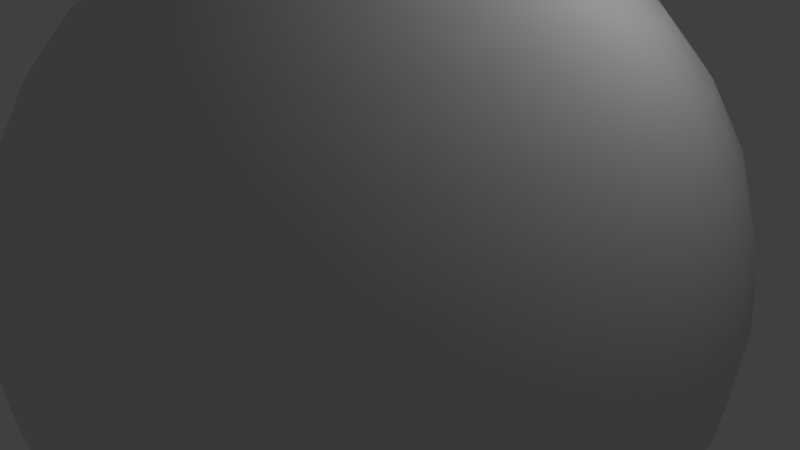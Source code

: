 # Source: sphere.blend  (saved by Blender 2.77.0; exported with 4.5.12 LTS)
import bpy
from mathutils import Matrix  # noqa: F401  (used for matrix-valued properties, if any)

bpy.ops.wm.read_factory_settings(use_empty=True)
scene = bpy.context.scene
scene.name = 'Scene'

# ---- collections
col_collection_1 = bpy.data.collections.new('Collection 1'); scene.collection.children.link(col_collection_1)

# ---- world
world_world = bpy.data.worlds.new('World'); scene.world = world_world
world_world.color = (0.05088, 0.05088, 0.05088)
world_world.use_sun_shadow = False
world_world.sun_shadow_jitter_overblur = 0.0
world_world.cycles.sampling_method = 'MANUAL'

# ---- cameras
cam_camera = bpy.data.cameras.new('Camera')
cam_camera.clip_end = 100.0
cam_camera.lens = 35.0
cam_camera.sensor_width = 32.0
cam_camera.sensor_height = 18.0
cam_camera.ortho_scale = 7.314
cam_camera.dof.focus_distance = 0.0
cam_camera.dof.aperture_fstop = 128.0

# ---- lights
light_lamp = bpy.data.lights.new('Lamp', 'POINT')
light_lamp.transmission_factor = 0.0
light_lamp.cutoff_distance = 30.0
light_lamp.energy = 100.0
light_lamp.shadow_buffer_clip_start = 1.001
light_lamp.shadow_soft_size = 0.1
light_lamp.shadow_maximum_resolution = 0.006
light_lamp.use_absolute_resolution = True

# ---- meshes
me_sphere = bpy.data.meshes.new('Sphere')
me_sphere.from_pydata([(-0.8927, -3.388e-07, 4.488), (-1.751, -3.388e-07, 4.227), (-2.542, -3.388e-07, 3.804), (-3.235, -3.388e-07, 3.235), (-3.804, -3.388e-07, 2.542), (-4.227, -3.388e-07, 1.751), (-4.488, -3.388e-07, 0.8927), (-4.576, -3.388e-07, 3.286e-07), (-4.488, -3.388e-07, -0.8927), (-4.227, -3.388e-07, -1.751), (-3.804, -3.388e-07, -2.542), (-3.235, -3.388e-07, -3.235), (-2.542, -3.388e-07, -3.804), (-1.751, -3.388e-07, -4.227), (-0.8927, -3.388e-07, -4.488), (-0.8755, 0.1741, 4.488), (-1.717, 0.3416, 4.227), (-2.493, 0.4959, 3.804), (-3.173, 0.6312, 3.235), (-3.731, 0.7422, 2.542), (-4.146, 0.8247, 1.751), (-4.401, 0.8755, 0.8927), (-4.488, 0.8927, 3.286e-07), (-4.401, 0.8755, -0.8927), (-4.146, 0.8247, -1.751), (-3.731, 0.7422, -2.542), (-3.173, 0.6312, -3.235), (-2.493, 0.4959, -3.804), (-1.717, 0.3416, -4.227), (-0.8755, 0.1741, -4.488), (-0.8247, 0.3416, 4.488), (-1.618, 0.6701, 4.227), (-2.349, 0.9728, 3.804), (-2.989, 1.238, 3.235), (-3.515, 1.456, 2.542), (-3.906, 1.618, 1.751), (-4.146, 1.717, 0.8927), (-4.227, 1.751, 3.286e-07), (-4.146, 1.717, -0.8927), (-3.906, 1.618, -1.751), (-3.515, 1.456, -2.542), (-2.989, 1.238, -3.235), (-2.349, 0.9728, -3.804), (-1.618, 0.6701, -4.227), (-0.8247, 0.3416, -4.488), (-0.7422, 0.4959, 4.488), (-1.456, 0.9728, 4.227), (-2.114, 1.412, 3.804), (-2.69, 1.798, 3.235), (-3.163, 2.114, 2.542), (-3.515, 2.349, 1.751), (-3.731, 2.493, 0.8927), (-3.804, 2.542, 3.286e-07), (-3.731, 2.493, -0.8927), (-3.515, 2.349, -1.751), (-3.163, 2.114, -2.542), (-2.69, 1.798, -3.235), (-2.114, 1.412, -3.804), (-1.456, 0.9728, -4.227), (-0.7422, 0.4959, -4.488), (-0.6312, 0.6312, 4.488), (-1.238, 1.238, 4.227), (-1.798, 1.798, 3.804), (-2.288, 2.288, 3.235), (-2.69, 2.69, 2.542), (-2.989, 2.989, 1.751), (-3.173, 3.173, 0.8927), (-3.235, 3.235, 3.286e-07), (-3.173, 3.173, -0.8927), (-2.989, 2.989, -1.751), (-2.69, 2.69, -2.542), (-2.288, 2.288, -3.235), (-1.798, 1.798, -3.804), (-1.238, 1.238, -4.227), (-0.6312, 0.6312, -4.488), (-0.4959, 0.7422, 4.488), (-0.9728, 1.456, 4.227), (-1.412, 2.114, 3.804), (-1.798, 2.69, 3.235), (-2.114, 3.163, 2.542), (-2.349, 3.515, 1.751), (-2.493, 3.731, 0.8927), (-2.542, 3.804, 3.286e-07), (-2.493, 3.731, -0.8927), (-2.349, 3.515, -1.751), (-2.114, 3.163, -2.542), (-1.798, 2.69, -3.235), (-1.412, 2.114, -3.804), (-0.9728, 1.456, -4.227), (-0.4959, 0.7422, -4.488), (-0.3416, 0.8247, 4.488), (-0.6701, 1.618, 4.227), (-0.9728, 2.349, 3.804), (-1.238, 2.989, 3.235), (-1.456, 3.515, 2.542), (-1.618, 3.906, 1.751), (-1.717, 4.146, 0.8927), (-1.751, 4.227, 3.286e-07), (-1.717, 4.146, -0.8927), (-1.618, 3.906, -1.751), (-1.456, 3.515, -2.542), (-1.238, 2.989, -3.235), (-0.9728, 2.349, -3.804), (-0.6701, 1.618, -4.227), (-0.3416, 0.8247, -4.488), (-0.1741, 0.8755, 4.488), (-0.3416, 1.717, 4.227), (-0.4959, 2.493, 3.804), (-0.6312, 3.173, 3.235), (-0.7422, 3.731, 2.542), (-0.8247, 4.146, 1.751), (-0.8755, 4.401, 0.8927), (-0.8927, 4.488, 3.286e-07), (-0.8755, 4.401, -0.8927), (-0.8247, 4.146, -1.751), (-0.7422, 3.731, -2.542), (-0.6312, 3.173, -3.235), (-0.4959, 2.493, -3.804), (-0.3416, 1.717, -4.227), (-0.1741, 0.8755, -4.488), (6.539e-07, 0.8927, 4.488), (6.199e-07, 1.751, 4.227), (5.858e-07, 2.542, 3.804), (6.199e-07, 3.235, 3.235), (6.88e-07, 3.804, 2.542), (4.153e-07, 4.227, 1.751), (9.608e-07, 4.488, 0.8927), (8.926e-07, 4.576, 3.286e-07), (9.608e-07, 4.488, -0.8927), (2.108e-07, 4.227, -1.751), (6.88e-07, 3.804, -2.542), (6.199e-07, 3.235, -3.235), (7.221e-07, 2.542, -3.804), (5.517e-07, 1.751, -4.227), (5.687e-07, 0.8927, -4.488), (0.1741, 0.8755, 4.488), (0.3416, 1.717, 4.227), (0.4959, 2.493, 3.804), (0.6312, 3.173, 3.235), (0.7422, 3.731, 2.542), (0.8247, 4.146, 1.751), (0.8755, 4.401, 0.8927), (0.8927, 4.488, 3.286e-07), (0.8755, 4.401, -0.8927), (0.8247, 4.146, -1.751), (0.7422, 3.731, -2.542), (0.6312, 3.173, -3.235), (0.4959, 2.493, -3.804), (0.3416, 1.717, -4.227), (0.1741, 0.8755, -4.488), (0.3416, 0.8247, 4.488), (0.6701, 1.618, 4.227), (0.9728, 2.349, 3.804), (1.238, 2.989, 3.235), (1.456, 3.515, 2.542), (1.618, 3.906, 1.751), (1.717, 4.146, 0.8927), (1.751, 4.227, 3.286e-07), (1.717, 4.146, -0.8927), (1.618, 3.906, -1.751), (1.456, 3.515, -2.542), (1.238, 2.989, -3.235), (0.9728, 2.349, -3.804), (0.6701, 1.618, -4.227), (0.3416, 0.8247, -4.488), (0.4959, 0.7422, 4.488), (0.9728, 1.456, 4.227), (1.412, 2.114, 3.804), (1.798, 2.69, 3.235), (2.114, 3.163, 2.542), (2.349, 3.515, 1.751), (2.493, 3.731, 0.8927), (2.542, 3.804, 3.286e-07), (2.493, 3.731, -0.8927), (2.349, 3.515, -1.751), (2.114, 3.163, -2.542), (1.798, 2.69, -3.235), (1.412, 2.114, -3.804), (0.9728, 1.456, -4.227), (0.4959, 0.7422, -4.488), (0.6312, 0.6312, 4.488), (1.238, 1.238, 4.227), (1.798, 1.798, 3.804), (2.288, 2.288, 3.235), (2.69, 2.69, 2.542), (2.989, 2.989, 1.751), (3.173, 3.173, 0.8927), (3.235, 3.235, 3.286e-07), (3.173, 3.173, -0.8927), (2.989, 2.989, -1.751), (2.69, 2.69, -2.542), (2.288, 2.288, -3.235), (1.798, 1.798, -3.804), (1.238, 1.238, -4.227), (0.6312, 0.6312, -4.488), (0.7422, 0.4959, 4.488), (1.456, 0.9728, 4.227), (2.114, 1.412, 3.804), (2.69, 1.798, 3.235), (3.163, 2.114, 2.542), (3.515, 2.349, 1.751), (3.731, 2.493, 0.8927), (3.804, 2.542, 3.286e-07), (3.731, 2.493, -0.8927), (3.515, 2.349, -1.751), (3.163, 2.114, -2.542), (2.69, 1.798, -3.235), (2.114, 1.412, -3.804), (1.456, 0.9728, -4.227), (0.7422, 0.4959, -4.488), (0.8247, 0.3416, 4.488), (1.618, 0.6701, 4.227), (2.349, 0.9728, 3.804), (2.989, 1.238, 3.235), (3.515, 1.456, 2.542), (3.906, 1.618, 1.751), (4.146, 1.717, 0.8927), (4.227, 1.751, 3.286e-07), (4.146, 1.717, -0.8927), (3.906, 1.618, -1.751), (3.515, 1.456, -2.542), (2.989, 1.238, -3.235), (2.349, 0.9728, -3.804), (1.618, 0.6701, -4.227), (0.8247, 0.3416, -4.488), (0.8755, 0.1741, 4.488), (1.717, 0.3416, 4.227), (2.493, 0.4959, 3.804), (3.173, 0.6312, 3.235), (3.731, 0.7422, 2.542), (4.146, 0.8247, 1.751), (4.401, 0.8755, 0.8927), (4.488, 0.8927, 3.286e-07), (4.401, 0.8755, -0.8927), (4.146, 0.8247, -1.751), (3.731, 0.7422, -2.542), (3.173, 0.6312, -3.235), (2.493, 0.4959, -3.804), (1.717, 0.3416, -4.227), (0.8755, 0.1741, -4.488), (0.8927, -3.718e-07, 4.488), (1.751, -1.503e-07, 4.227), (2.542, -2.184e-07, 3.804), (3.235, -4.571e-07, 3.235), (3.804, -7.298e-07, 2.542), (4.227, -4.798e-08, 1.751), (4.488, -7.298e-07, 0.8927), (4.576, -7.98e-07, 3.286e-07), (4.488, -7.298e-07, -0.8927), (4.227, -4.798e-08, -1.751), (3.804, -7.298e-07, -2.542), (3.235, -4.571e-07, -3.235), (2.542, -3.889e-07, -3.804), (1.751, -3.207e-07, -4.227), (0.8927, -3.207e-07, -4.488), (0.8755, -0.1741, 4.488), (1.717, -0.3416, 4.227), (2.493, -0.4959, 3.804), (3.173, -0.6312, 3.235), (3.731, -0.7422, 2.542), (4.146, -0.8247, 1.751), (4.401, -0.8755, 0.8927), (4.488, -0.8927, 3.286e-07), (4.401, -0.8755, -0.8927), (4.146, -0.8247, -1.751), (3.731, -0.7422, -2.542), (3.173, -0.6312, -3.235), (2.493, -0.4959, -3.804), (1.717, -0.3416, -4.227), (0.8755, -0.1741, -4.488), (0.8247, -0.3416, 4.488), (1.618, -0.6701, 4.227), (2.349, -0.9728, 3.804), (2.989, -1.238, 3.235), (3.515, -1.456, 2.542), (3.906, -1.618, 1.751), (4.146, -1.717, 0.8927), (4.227, -1.751, 3.286e-07), (4.146, -1.717, -0.8927), (3.906, -1.618, -1.751), (3.515, -1.456, -2.542), (2.989, -1.238, -3.235), (2.349, -0.9728, -3.804), (1.618, -0.6701, -4.227), (0.8247, -0.3416, -4.488), (0.7422, -0.4959, 4.488), (1.456, -0.9728, 4.227), (2.114, -1.412, 3.804), (2.69, -1.798, 3.235), (3.163, -2.114, 2.542), (3.515, -2.349, 1.751), (3.731, -2.493, 0.8927), (3.804, -2.542, 3.286e-07), (3.731, -2.493, -0.8927), (3.515, -2.349, -1.751), (3.163, -2.114, -2.542), (2.69, -1.798, -3.235), (2.114, -1.412, -3.804), (1.456, -0.9728, -4.227), (0.7422, -0.4959, -4.488), (0.6312, -0.6312, 4.488), (1.238, -1.238, 4.227), (1.798, -1.798, 3.804), (2.288, -2.288, 3.235), (2.69, -2.69, 2.542), (2.989, -2.989, 1.751), (3.173, -3.173, 0.8927), (3.235, -3.235, 3.286e-07), (3.173, -3.173, -0.8927), (2.989, -2.989, -1.751), (2.69, -2.69, -2.542), (2.288, -2.288, -3.235), (1.798, -1.798, -3.804), (1.238, -1.238, -4.227), (0.6312, -0.6312, -4.488), (0.4959, -0.7422, 4.488), (0.9728, -1.456, 4.227), (1.412, -2.114, 3.804), (1.798, -2.69, 3.235), (2.114, -3.163, 2.542), (2.349, -3.515, 1.751), (2.493, -3.731, 0.8927), (2.542, -3.804, 3.286e-07), (2.493, -3.731, -0.8927), (2.349, -3.515, -1.751), (2.114, -3.163, -2.542), (1.798, -2.69, -3.235), (1.412, -2.114, -3.804), (0.9728, -1.456, -4.227), (0.4959, -0.7422, -4.488), (6.503e-07, -3.388e-07, -4.576), (0.3416, -0.8247, 4.488), (0.6701, -1.618, 4.227), (0.9728, -2.349, 3.804), (1.238, -2.989, 3.235), (1.456, -3.515, 2.542), (1.618, -3.906, 1.751), (1.717, -4.146, 0.8927), (1.751, -4.227, 3.286e-07), (1.717, -4.146, -0.8927), (1.618, -3.906, -1.751), (1.456, -3.515, -2.542), (1.238, -2.989, -3.235), (0.9728, -2.349, -3.804), (0.6701, -1.618, -4.227), (0.3416, -0.8247, -4.488), (0.1741, -0.8755, 4.488), (0.3416, -1.717, 4.227), (0.4959, -2.493, 3.804), (0.6312, -3.173, 3.235), (0.7422, -3.731, 2.542), (0.8247, -4.146, 1.751), (0.8755, -4.401, 0.8927), (0.8927, -4.488, 3.286e-07), (0.8755, -4.401, -0.8927), (0.8247, -4.146, -1.751), (0.7422, -3.731, -2.542), (0.6312, -3.173, -3.235), (0.4959, -2.493, -3.804), (0.3416, -1.717, -4.227), (0.1741, -0.8755, -4.488), (5.858e-07, -0.8927, 4.488), (4.494e-07, -1.751, 4.227), (4.494e-07, -2.542, 3.804), (6.219e-09, -3.235, 3.235), (-1.983e-07, -3.804, 2.542), (6.199e-07, -4.227, 1.751), (-4.029e-07, -4.488, 0.8927), (-1.983e-07, -4.576, 3.286e-07), (-4.029e-07, -4.488, -0.8927), (6.199e-07, -4.227, -1.751), (-1.983e-07, -3.804, -2.542), (6.219e-09, -3.235, -3.235), (3.471e-07, -2.542, -3.804), (3.13e-07, -1.751, -4.227), (6.028e-07, -0.8927, -4.488), (-0.1741, -0.8755, 4.488), (-0.3416, -1.717, 4.227), (-0.4959, -2.493, 3.804), (-0.6312, -3.173, 3.235), (-0.7422, -3.731, 2.542), (-0.8247, -4.146, 1.751), (-0.8755, -4.401, 0.8927), (-0.8927, -4.488, 3.286e-07), (-0.8755, -4.401, -0.8927), (-0.8247, -4.146, -1.751), (-0.7422, -3.731, -2.542), (-0.6312, -3.173, -3.235), (-0.4959, -2.493, -3.804), (-0.3416, -1.717, -4.227), (-0.1741, -0.8755, -4.488), (-0.3416, -0.8247, 4.488), (-0.6701, -1.618, 4.227), (-0.9728, -2.349, 3.804), (-1.238, -2.989, 3.235), (-1.456, -3.515, 2.542), (-1.618, -3.906, 1.751), (-1.717, -4.146, 0.8927), (-1.751, -4.227, 3.286e-07), (-1.717, -4.146, -0.8927), (-1.618, -3.906, -1.751), (-1.456, -3.515, -2.542), (-1.238, -2.989, -3.235), (-0.9728, -2.349, -3.804), (-0.6701, -1.618, -4.227), (-0.3416, -0.8247, -4.488), (-0.4959, -0.7422, 4.488), (-0.9728, -1.456, 4.227), (-1.412, -2.114, 3.804), (-1.798, -2.69, 3.235), (-2.114, -3.163, 2.542), (-2.349, -3.515, 1.751), (-2.493, -3.731, 0.8927), (-2.542, -3.804, 3.286e-07), (-2.493, -3.731, -0.8927), (-2.349, -3.515, -1.751), (-2.114, -3.163, -2.542), (-1.798, -2.69, -3.235), (-1.412, -2.114, -3.804), (-0.9728, -1.456, -4.227), (-0.4959, -0.7422, -4.488), (-0.6312, -0.6312, 4.488), (-1.238, -1.238, 4.227), (-1.798, -1.798, 3.804), (-2.288, -2.288, 3.235), (-2.69, -2.69, 2.542), (-2.989, -2.989, 1.751), (-3.173, -3.173, 0.8927), (-3.235, -3.235, 3.286e-07), (-3.173, -3.173, -0.8927), (-2.989, -2.989, -1.751), (-2.69, -2.69, -2.542), (-2.288, -2.288, -3.235), (-1.798, -1.798, -3.804), (-1.238, -1.238, -4.227), (-0.6312, -0.6312, -4.488), (-0.7422, -0.4959, 4.488), (-1.456, -0.9728, 4.227), (-2.114, -1.412, 3.804), (-2.69, -1.798, 3.235), (-3.163, -2.114, 2.542), (-3.515, -2.349, 1.751), (-3.731, -2.493, 0.8927), (-3.804, -2.542, 3.286e-07), (-3.731, -2.493, -0.8927), (-3.515, -2.349, -1.751), (-3.163, -2.114, -2.542), (-2.69, -1.798, -3.235), (-2.114, -1.412, -3.804), (-1.456, -0.9728, -4.227), (-0.7422, -0.4959, -4.488), (-7.271e-07, -9.094e-07, 4.576), (-0.8247, -0.3416, 4.488), (-1.618, -0.6701, 4.227), (-2.349, -0.9728, 3.804), (-2.989, -1.238, 3.235), (-3.515, -1.456, 2.542), (-3.906, -1.618, 1.751), (-4.146, -1.717, 0.8927), (-4.227, -1.751, 3.286e-07), (-4.146, -1.717, -0.8927), (-3.906, -1.618, -1.751), (-3.515, -1.456, -2.542), (-2.989, -1.238, -3.235), (-2.349, -0.9728, -3.804), (-1.618, -0.6701, -4.227), (-0.8247, -0.3416, -4.488), (-0.8755, -0.1741, 4.488), (-1.717, -0.3416, 4.227), (-2.493, -0.4959, 3.804), (-3.173, -0.6312, 3.235), (-3.731, -0.7422, 2.542), (-4.146, -0.8247, 1.751), (-4.401, -0.8755, 0.8927), (-4.488, -0.8927, 3.286e-07), (-4.401, -0.8755, -0.8927), (-4.146, -0.8247, -1.751), (-3.731, -0.7422, -2.542), (-3.173, -0.6312, -3.235), (-2.493, -0.4959, -3.804), (-1.717, -0.3416, -4.227), (-0.8755, -0.1741, -4.488), (-1.322, -3.388e-07, 4.357), (-2.147, -3.388e-07, 4.016), (-2.889, -3.388e-07, 3.52), (-3.52, -3.388e-07, 2.889), (-4.016, -3.388e-07, 2.147), (-4.357, -3.388e-07, 1.322), (-4.532, -3.388e-07, 0.4463), (-4.532, -3.388e-07, -0.4463), (-4.357, -3.388e-07, -1.322), (-4.016, -3.388e-07, -2.147), (-3.52, -3.388e-07, -2.889), (-2.889, -3.388e-07, -3.52), (-2.147, -3.388e-07, -4.016), (-1.322, -3.388e-07, -4.357), (-1.296, 0.2579, 4.357), (-2.105, 0.4188, 4.016), (-2.833, 0.5636, 3.52), (-3.452, 0.6867, 2.889), (-3.939, 0.7835, 2.147), (-4.274, 0.8501, 1.322), (-4.445, 0.8841, 0.4463), (-4.445, 0.8841, -0.4463), (-4.274, 0.8501, -1.322), (-3.939, 0.7835, -2.147), (-3.452, 0.6867, -2.889), (-2.833, 0.5636, -3.52), (-2.105, 0.4188, -4.016), (-1.296, 0.2579, -4.357), (-1.734, 0.1708, 4.227), (-0.8841, 0.08707, 4.488), (-4.187, 0.4124, -1.751), (-4.445, 0.4378, -0.8927), (-2.518, 0.248, 3.804), (-3.768, 0.3711, -2.542), (-3.204, 0.3156, 3.235), (-3.204, 0.3156, -3.235), (-3.768, 0.3711, 2.542), (-2.518, 0.248, -3.804), (-4.187, 0.4124, 1.751), (-1.734, 0.1708, -4.227), (-4.445, 0.4378, 0.8927), (-0.8841, 0.08707, -4.488), (-4.532, 0.4463, 3.286e-07), (-1.221, 0.5058, 4.357), (-1.983, 0.8214, 4.016), (-2.669, 1.105, 3.52), (-3.252, 1.347, 2.889), (-3.71, 1.537, 2.147), (-4.026, 1.668, 1.322), (-4.187, 1.734, 0.4463), (-4.187, 1.734, -0.4463), (-4.026, 1.668, -1.322), (-3.71, 1.537, -2.147), (-3.252, 1.347, -2.889), (-2.669, 1.105, -3.52), (-1.983, 0.8214, -4.016), (-1.221, 0.5058, -4.357), (-0.8501, 0.2579, 4.488), (-0.8501, 0.2579, -4.488), (-4.274, 1.296, -0.8927), (-4.357, 1.322, 3.286e-07), (-1.668, 0.5058, 4.227), (-4.026, 1.221, -1.751), (-2.421, 0.7344, 3.804), (-3.623, 1.099, -2.542), (-3.081, 0.9347, 3.235), (-3.081, 0.9347, -3.235), (-3.623, 1.099, 2.542), (-2.421, 0.7344, -3.804), (-4.026, 1.221, 1.751), (-1.668, 0.5058, -4.227), (-4.274, 1.296, 0.8927), (-1.099, 0.7344, 4.357), (-1.785, 1.193, 4.016), (-2.402, 1.605, 3.52), (-2.927, 1.956, 2.889), (-3.339, 2.231, 2.147), (-3.623, 2.421, 1.322), (-3.768, 2.518, 0.4463), (-3.768, 2.518, -0.4463), (-3.623, 2.421, -1.322), (-3.339, 2.231, -2.147), (-2.927, 1.956, -2.889), (-2.402, 1.605, -3.52), (-1.785, 1.193, -4.016), (-1.099, 0.7344, -4.357), (-3.339, 1.785, 2.542), (-2.84, 1.518, 3.235), (-2.231, 1.193, -3.804), (-2.84, 1.518, -3.235), (-3.71, 1.983, 1.751), (-1.537, 0.8214, -4.227), (-3.939, 2.105, 0.8927), (-0.7835, 0.4188, -4.488), (-4.016, 2.147, 3.286e-07), (-0.7835, 0.4188, 4.488), (-3.939, 2.105, -0.8927), (-1.537, 0.8214, 4.227), (-3.71, 1.983, -1.751), (-2.231, 1.193, 3.804), (-3.339, 1.785, -2.542), (-0.9347, 0.9347, 4.357), (-1.518, 1.518, 4.016), (-2.043, 2.043, 3.52), (-2.489, 2.489, 2.889), (-2.84, 2.84, 2.147), (-3.081, 3.081, 1.322), (-3.204, 3.204, 0.4463), (-3.204, 3.204, -0.4463), (-3.081, 3.081, -1.322), (-2.84, 2.84, -2.147), (-2.489, 2.489, -2.889), (-2.043, 2.043, -3.52), (-1.518, 1.518, -4.016), (-0.9347, 0.9347, -4.357), (-3.452, 2.833, -0.8927), (-3.52, 2.889, 3.286e-07), (-1.347, 1.105, 4.227), (-0.6867, 0.5636, 4.488), (-3.252, 2.669, -1.751), (-1.956, 1.605, 3.804), (-2.927, 2.402, -2.542), (-2.489, 2.043, 3.235), (-2.489, 2.043, -3.235), (-2.927, 2.402, 2.542), (-1.956, 1.605, -3.804), (-3.252, 2.669, 1.751), (-1.347, 1.105, -4.227), (-3.452, 2.833, 0.8927), (-0.6867, 0.5636, -4.488), (-0.7344, 1.099, 4.357), (-1.193, 1.785, 4.016), (-1.605, 2.402, 3.52), (-1.956, 2.927, 2.889), (-2.231, 3.339, 2.147), (-2.421, 3.623, 1.322), (-2.518, 3.768, 0.4463), (-2.518, 3.768, -0.4463), (-2.421, 3.623, -1.322), (-2.231, 3.339, -2.147), (-1.956, 2.927, -2.889), (-1.605, 2.402, -3.52), (-1.193, 1.785, -4.016), (-0.7344, 1.099, -4.357), (-1.605, 1.956, -3.804), (-2.043, 2.489, -3.235), (-2.669, 3.252, 1.751), (-2.402, 2.927, 2.542), (-1.105, 1.347, -4.227), (-2.833, 3.452, 0.8927), (-0.5636, 0.6867, -4.488), (-2.889, 3.52, 3.286e-07), (-0.5636, 0.6867, 4.488), (-2.833, 3.452, -0.8927), (-1.105, 1.347, 4.227), (-2.669, 3.252, -1.751), (-1.605, 1.956, 3.804), (-2.402, 2.927, -2.542), (-2.043, 2.489, 3.235), (-0.5058, 1.221, 4.357), (-0.8214, 1.983, 4.016), (-1.105, 2.669, 3.52), (-1.347, 3.252, 2.889), (-1.537, 3.71, 2.147), (-1.668, 4.026, 1.322), (-1.734, 4.187, 0.4463), (-1.734, 4.187, -0.4463), (-1.668, 4.026, -1.322), (-1.537, 3.71, -2.147), (-1.347, 3.252, -2.889), (-1.105, 2.669, -3.52), (-0.8214, 1.983, -4.016), (-0.5058, 1.221, -4.357), (-0.8214, 1.537, 4.227), (-0.4188, 0.7835, 4.488), (-1.983, 3.71, -1.751), (-2.105, 3.939, -0.8927), (-1.193, 2.231, 3.804), (-1.785, 3.339, -2.542), (-1.518, 2.84, 3.235), (-1.518, 2.84, -3.235), (-1.785, 3.339, 2.542), (-1.193, 2.231, -3.804), (-1.983, 3.71, 1.751), (-0.8214, 1.537, -4.227), (-2.105, 3.939, 0.8927), (-0.4188, 0.7835, -4.488), (-2.147, 4.016, 3.286e-07), (-0.2579, 1.296, 4.357), (-0.4188, 2.105, 4.016), (-0.5636, 2.833, 3.52), (-0.6867, 3.452, 2.889), (-0.7835, 3.939, 2.147), (-0.8501, 4.274, 1.322), (-0.8841, 4.445, 0.4463), (-0.8841, 4.445, -0.4463), (-0.8501, 4.274, -1.322), (-0.7835, 3.939, -2.147), (-0.6867, 3.452, -2.889), (-0.5636, 2.833, -3.52), (-0.4188, 2.105, -4.016), (-0.2579, 1.296, -4.357), (-1.221, 4.026, 1.751), (-1.099, 3.623, 2.542), (-0.5058, 1.668, -4.227), (-0.7344, 2.421, -3.804), (-1.296, 4.274, 0.8927), (-0.2579, 0.8501, -4.488), (-1.322, 4.357, 3.286e-07), (-0.2579, 0.8501, 4.488), (-1.296, 4.274, -0.8927), (-0.5058, 1.668, 4.227), (-1.221, 4.026, -1.751), (-0.7344, 2.421, 3.804), (-1.099, 3.623, -2.542), (-0.9347, 3.081, 3.235), (-0.9347, 3.081, -3.235), (6.369e-07, 1.322, 4.357), (6.028e-07, 2.147, 4.016), (6.028e-07, 2.889, 3.52), (6.539e-07, 3.52, 2.889), (5.517e-07, 4.016, 2.147), (6.88e-07, 4.357, 1.322), (9.267e-07, 4.532, 0.4463), (9.267e-07, 4.532, -0.4463), (5.858e-07, 4.357, -1.322), (4.494e-07, 4.016, -2.147), (6.539e-07, 3.52, -2.889), (6.71e-07, 2.889, -3.52), (6.369e-07, 2.147, -4.016), (5.602e-07, 1.322, -4.357), (-0.4124, 4.187, -1.751), (-0.4378, 4.445, -0.8927), (-0.248, 2.518, 3.804), (-0.1708, 1.734, 4.227), (-0.3711, 3.768, -2.542), (-0.3156, 3.204, 3.235), (-0.3156, 3.204, -3.235), (-0.3711, 3.768, 2.542), (-0.248, 2.518, -3.804), (-0.4124, 4.187, 1.751), (-0.1708, 1.734, -4.227), (-0.4378, 4.445, 0.8927), (-0.08707, 0.8841, -4.488), (-0.4463, 4.532, 3.286e-07), (-0.08707, 0.8841, 4.488), (0.2579, 1.296, 4.357), (0.4188, 2.105, 4.016), (0.5636, 2.833, 3.52), (0.6867, 3.452, 2.889), (0.7835, 3.939, 2.147), (0.8501, 4.274, 1.322), (0.8841, 4.445, 0.4463), (0.8841, 4.445, -0.4463), (0.8501, 4.274, -1.322), (0.7835, 3.939, -2.147), (0.6867, 3.452, -2.889), (0.5636, 2.833, -3.52), (0.4188, 2.105, -4.016), (0.2579, 1.296, -4.357), (0.1708, 1.734, -4.227), (0.248, 2.518, -3.804), (0.4378, 4.445, 0.8927), (0.4124, 4.187, 1.751), (0.08707, 0.8841, -4.488), (0.4463, 4.532, 3.286e-07), (0.08708, 0.8841, 4.488), (0.4378, 4.445, -0.8927), (0.1708, 1.734, 4.227), (0.4124, 4.187, -1.751), (0.248, 2.518, 3.804), (0.3711, 3.768, -2.542), (0.3156, 3.204, 3.235), (0.3156, 3.204, -3.235), (0.3711, 3.768, 2.542), (0.5058, 1.221, 4.357), (0.8214, 1.983, 4.016), (1.105, 2.669, 3.52), (1.347, 3.252, 2.889), (1.537, 3.71, 2.147), (1.668, 4.026, 1.322), (1.734, 4.187, 0.4463), (1.734, 4.187, -0.4463), (1.668, 4.026, -1.322), (1.537, 3.71, -2.147), (1.347, 3.252, -2.889), (1.105, 2.669, -3.52), (0.8214, 1.983, -4.016), (0.5058, 1.221, -4.357), (1.099, 3.623, -2.542), (1.221, 4.026, -1.751), (0.9347, 3.081, 3.235), (0.7344, 2.421, 3.804), (0.9347, 3.081, -3.235), (1.099, 3.623, 2.542), (0.7344, 2.421, -3.804), (1.221, 4.026, 1.751), (0.5058, 1.668, -4.227), (1.296, 4.274, 0.8927), (0.2579, 0.8501, -4.488), (1.322, 4.357, 3.286e-07), (0.2579, 0.8501, 4.488), (1.296, 4.274, -0.8927), (0.5058, 1.668, 4.227), (0.7344, 1.099, 4.357), (1.193, 1.785, 4.016), (1.605, 2.402, 3.52), (1.956, 2.927, 2.889), (2.231, 3.339, 2.147), (2.421, 3.623, 1.322), (2.518, 3.768, 0.4463), (2.518, 3.768, -0.4463), (2.421, 3.623, -1.322), (2.231, 3.339, -2.147), (1.956, 2.927, -2.889), (1.605, 2.402, -3.52), (1.193, 1.785, -4.016), (0.7344, 1.099, -4.357), (0.4188, 0.7835, -4.488), (0.8214, 1.537, -4.227), (2.147, 4.016, 3.286e-07), (2.105, 3.939, 0.8927), (0.4188, 0.7835, 4.488), (2.105, 3.939, -0.8927), (0.8214, 1.537, 4.227), (1.983, 3.71, -1.751), (1.193, 2.231, 3.804), (1.785, 3.339, -2.542), (1.518, 2.84, 3.235), (1.518, 2.84, -3.235), (1.785, 3.339, 2.542), (1.193, 2.231, -3.804), (1.983, 3.71, 1.751), (0.9347, 0.9347, 4.357), (1.518, 1.518, 4.016), (2.043, 2.043, 3.52), (2.489, 2.489, 2.889), (2.84, 2.84, 2.147), (3.081, 3.081, 1.322), (3.204, 3.204, 0.4463), (3.204, 3.204, -0.4463), (3.081, 3.081, -1.322), (2.84, 2.84, -2.147), (2.489, 2.489, -2.889), (2.043, 2.043, -3.52), (1.518, 1.518, -4.016), (0.9347, 0.9347, -4.357), (2.043, 2.489, 3.235), (1.605, 1.956, 3.804), (2.043, 2.489, -3.235), (2.402, 2.927, -2.542), (2.402, 2.927, 2.542), (1.605, 1.956, -3.804), (2.669, 3.252, 1.751), (1.105, 1.347, -4.227), (2.833, 3.452, 0.8927), (0.5636, 0.6867, -4.488), (2.889, 3.52, 3.286e-07), (0.5636, 0.6867, 4.488), (2.833, 3.452, -0.8927), (1.105, 1.347, 4.227), (2.669, 3.252, -1.751), (1.099, 0.7344, 4.357), (1.785, 1.193, 4.016), (2.402, 1.605, 3.52), (2.927, 1.956, 2.889), (3.339, 2.231, 2.147), (3.623, 2.421, 1.322), (3.768, 2.518, 0.4463), (3.768, 2.518, -0.4463), (3.623, 2.421, -1.322), (3.339, 2.231, -2.147), (2.927, 1.956, -2.889), (2.402, 1.605, -3.52), (1.785, 1.193, -4.016), (1.099, 0.7344, -4.357), (3.52, 2.889, 3.286e-07), (3.452, 2.833, 0.8927), (0.6867, 0.5636, 4.488), (0.6867, 0.5636, -4.488), (3.452, 2.833, -0.8927), (1.347, 1.105, 4.227), (3.252, 2.669, -1.751), (1.956, 1.605, 3.804), (2.927, 2.402, -2.542), (2.489, 2.043, 3.235), (2.489, 2.043, -3.235), (2.927, 2.402, 2.542), (1.956, 1.605, -3.804), (3.252, 2.669, 1.751), (1.347, 1.105, -4.227), (1.221, 0.5058, 4.357), (1.983, 0.8214, 4.016), (2.669, 1.105, 3.52), (3.252, 1.347, 2.889), (3.71, 1.537, 2.147), (4.026, 1.668, 1.322), (4.187, 1.734, 0.4463), (4.187, 1.734, -0.4463), (4.026, 1.668, -1.322), (3.71, 1.537, -2.147), (3.252, 1.347, -2.889), (2.669, 1.105, -3.52), (1.983, 0.8214, -4.016), (1.221, 0.5058, -4.357), (2.84, 1.518, -3.235), (3.339, 1.785, -2.542), (3.339, 1.785, 2.542), (2.84, 1.518, 3.235), (2.231, 1.193, -3.804), (3.71, 1.983, 1.751), (1.537, 0.8214, -4.227), (3.939, 2.105, 0.8927), (0.7835, 0.4188, -4.488), (4.016, 2.147, 3.286e-07), (0.7835, 0.4188, 4.488), (3.939, 2.105, -0.8927), (1.537, 0.8214, 4.227), (3.71, 1.983, -1.751), (2.231, 1.193, 3.804), (1.296, 0.2579, 4.357), (2.105, 0.4188, 4.016), (2.833, 0.5636, 3.52), (3.452, 0.6867, 2.889), (3.939, 0.7835, 2.147), (4.274, 0.8501, 1.322), (4.445, 0.8841, 0.4463), (4.445, 0.8841, -0.4463), (4.274, 0.8501, -1.322), (3.939, 0.7835, -2.147), (3.452, 0.6867, -2.889), (2.833, 0.5636, -3.52), (2.105, 0.4188, -4.016), (1.296, 0.2579, -4.357), (0.8501, 0.2579, 4.488), (0.8501, 0.2579, -4.488), (4.274, 1.296, -0.8927), (4.357, 1.322, 3.286e-07), (1.668, 0.5058, 4.227), (4.026, 1.221, -1.751), (2.421, 0.7344, 3.804), (3.623, 1.099, -2.542), (3.081, 0.9347, 3.235), (3.081, 0.9347, -3.235), (3.623, 1.099, 2.542), (2.421, 0.7344, -3.804), (4.026, 1.221, 1.751), (1.668, 0.5058, -4.227), (4.274, 1.296, 0.8927), (1.322, -2.61e-07, 4.357), (2.147, -1.843e-07, 4.016), (2.889, -3.378e-07, 3.52), (3.52, -5.934e-07, 2.889), (4.016, -3.889e-07, 2.147), (4.357, -3.889e-07, 1.322), (4.532, -7.639e-07, 0.4463), (4.532, -7.639e-07, -0.4463), (4.357, -3.889e-07, -1.322), (4.016, -3.889e-07, -2.147), (3.52, -5.934e-07, -2.889), (2.889, -4.23e-07, -3.52), (2.147, -3.548e-07, -4.016), (1.322, -3.207e-07, -4.357), (3.768, 0.3711, 2.542), (3.204, 0.3156, 3.235), (2.518, 0.248, -3.804), (3.204, 0.3156, -3.235), (4.187, 0.4124, 1.751), (1.734, 0.1708, -4.227), (4.445, 0.4378, 0.8927), (0.8841, 0.08707, -4.488), (4.532, 0.4463, 3.286e-07), (0.8841, 0.08707, 4.488), (4.445, 0.4378, -0.8927), (1.734, 0.1708, 4.227), (4.187, 0.4124, -1.751), (2.518, 0.248, 3.804), (3.768, 0.3711, -2.542), (1.296, -0.2579, 4.357), (2.105, -0.4188, 4.016), (2.833, -0.5636, 3.52), (3.452, -0.6867, 2.889), (3.939, -0.7835, 2.147), (4.274, -0.8501, 1.322), (4.445, -0.8841, 0.4463), (4.445, -0.8841, -0.4463), (4.274, -0.8501, -1.322), (3.939, -0.7835, -2.147), (3.452, -0.6867, -2.889), (2.833, -0.5636, -3.52), (2.105, -0.4188, -4.016), (1.296, -0.2579, -4.357), (4.445, -0.4378, -0.8927), (4.532, -0.4463, 3.286e-07), (1.734, -0.1708, 4.227), (0.8841, -0.08707, 4.488), (4.187, -0.4124, -1.751), (2.518, -0.248, 3.804), (3.768, -0.3711, -2.542), (3.204, -0.3156, 3.235), (3.204, -0.3156, -3.235), (3.768, -0.3711, 2.542), (2.518, -0.248, -3.804), (4.187, -0.4124, 1.751), (1.734, -0.1708, -4.227), (4.445, -0.4378, 0.8927), (0.8841, -0.08707, -4.488), (1.221, -0.5058, 4.357), (1.983, -0.8214, 4.016), (2.669, -1.105, 3.52), (3.252, -1.347, 2.889), (3.71, -1.537, 2.147), (4.026, -1.668, 1.322), (4.187, -1.734, 0.4463), (4.187, -1.734, -0.4463), (4.026, -1.668, -1.322), (3.71, -1.537, -2.147), (3.252, -1.347, -2.889), (2.669, -1.105, -3.52), (1.983, -0.8214, -4.016), (1.221, -0.5058, -4.357), (2.421, -0.7344, -3.804), (3.081, -0.9347, -3.235), (4.026, -1.221, 1.751), (3.623, -1.099, 2.542), (1.668, -0.5058, -4.227), (4.274, -1.296, 0.8927), (0.8501, -0.2579, -4.488), (4.357, -1.322, 3.286e-07), (0.8501, -0.2579, 4.488), (4.274, -1.296, -0.8927), (1.668, -0.5058, 4.227), (4.026, -1.221, -1.751), (2.421, -0.7344, 3.804), (3.623, -1.099, -2.542), (3.081, -0.9347, 3.235), (1.099, -0.7344, 4.357), (1.785, -1.193, 4.016), (2.402, -1.605, 3.52), (2.927, -1.956, 2.889), (3.339, -2.231, 2.147), (3.623, -2.421, 1.322), (3.768, -2.518, 0.4463), (3.768, -2.518, -0.4463), (3.623, -2.421, -1.322), (3.339, -2.231, -2.147), (2.927, -1.956, -2.889), (2.402, -1.605, -3.52), (1.785, -1.193, -4.016), (1.099, -0.7344, -4.357), (3.71, -1.983, -1.751), (3.939, -2.105, -0.8927), (2.231, -1.193, 3.804), (1.537, -0.8214, 4.227), (3.339, -1.785, -2.542), (2.84, -1.518, 3.235), (2.84, -1.518, -3.235), (3.339, -1.785, 2.542), (2.231, -1.193, -3.804), (3.71, -1.983, 1.751), (1.537, -0.8214, -4.227), (3.939, -2.105, 0.8927), (0.7835, -0.4188, -4.488), (4.016, -2.147, 3.286e-07), (0.7835, -0.4188, 4.488), (0.9347, -0.9347, 4.357), (1.518, -1.518, 4.016), (2.043, -2.043, 3.52), (2.489, -2.489, 2.889), (2.84, -2.84, 2.147), (3.081, -3.081, 1.322), (3.204, -3.204, 0.4463), (3.204, -3.204, -0.4463), (3.081, -3.081, -1.322), (2.84, -2.84, -2.147), (2.489, -2.489, -2.889), (2.043, -2.043, -3.52), (1.518, -1.518, -4.016), (0.9347, -0.9347, -4.357), (1.347, -1.105, -4.227), (1.956, -1.605, -3.804), (3.452, -2.833, 0.8927), (3.252, -2.669, 1.751), (0.6867, -0.5636, -4.488), (3.52, -2.889, 3.286e-07), (0.6867, -0.5636, 4.488), (3.452, -2.833, -0.8927), (1.347, -1.105, 4.227), (3.252, -2.669, -1.751), (1.956, -1.605, 3.804), (2.927, -2.402, -2.542), (2.489, -2.043, 3.235), (2.489, -2.043, -3.235), (2.927, -2.402, 2.542), (0.7344, -1.099, 4.357), (1.193, -1.785, 4.016), (1.605, -2.402, 3.52), (1.956, -2.927, 2.889), (2.231, -3.339, 2.147), (2.421, -3.623, 1.322), (2.518, -3.768, 0.4463), (2.518, -3.768, -0.4463), (2.421, -3.623, -1.322), (2.231, -3.339, -2.147), (1.956, -2.927, -2.889), (1.605, -2.402, -3.52), (1.193, -1.785, -4.016), (0.7344, -1.099, -4.357), (0.248, -0.3711, -4.532), (1.605, -1.956, 3.804), (1.105, -1.347, 4.227), (2.402, -2.927, -2.542), (2.669, -3.252, -1.751), (2.043, -2.489, 3.235), (2.043, -2.489, -3.235), (2.402, -2.927, 2.542), (1.605, -1.956, -3.804), (2.669, -3.252, 1.751), (1.105, -1.347, -4.227), (2.833, -3.452, 0.8927), (0.5636, -0.6867, -4.488), (2.889, -3.52, 3.286e-07), (0.5636, -0.6867, 4.488), (2.833, -3.452, -0.8927), (0.5058, -1.221, 4.357), (0.8214, -1.983, 4.016), (1.105, -2.669, 3.52), (1.347, -3.252, 2.889), (1.537, -3.71, 2.147), (1.668, -4.026, 1.322), (1.734, -4.187, 0.4463), (1.734, -4.187, -0.4463), (1.668, -4.026, -1.322), (1.537, -3.71, -2.147), (1.347, -3.252, -2.889), (1.105, -2.669, -3.52), (0.8214, -1.983, -4.016), (0.5058, -1.221, -4.357), (2.105, -3.939, 0.8927), (1.983, -3.71, 1.751), (0.4188, -0.7835, -4.488), (0.8214, -1.537, -4.227), (2.147, -4.016, 3.286e-07), (0.4188, -0.7835, 4.488), (2.105, -3.939, -0.8927), (0.8214, -1.537, 4.227), (1.983, -3.71, -1.751), (1.193, -2.231, 3.804), (1.785, -3.339, -2.542), (1.518, -2.84, 3.235), (1.518, -2.84, -3.235), (1.785, -3.339, 2.542), (1.193, -2.231, -3.804), (0.2579, -1.296, 4.357), (0.4188, -2.105, 4.016), (0.5636, -2.833, 3.52), (0.6867, -3.452, 2.889), (0.7835, -3.939, 2.147), (0.8501, -4.274, 1.322), (0.8841, -4.445, 0.4463), (0.8841, -4.445, -0.4463), (0.8501, -4.274, -1.322), (0.7835, -3.939, -2.147), (0.6867, -3.452, -2.889), (0.5636, -2.833, -3.52), (0.4188, -2.105, -4.016), (0.2579, -1.296, -4.357), (1.099, -3.623, -2.542), (1.221, -4.026, -1.751), (0.9347, -3.081, 3.235), (0.7344, -2.421, 3.804), (0.9347, -3.081, -3.235), (1.099, -3.623, 2.542), (0.7344, -2.421, -3.804), (1.221, -4.026, 1.751), (0.5058, -1.668, -4.227), (1.296, -4.274, 0.8927), (0.2579, -0.8501, -4.488), (1.322, -4.357, 3.286e-07), (0.2579, -0.8501, 4.488), (1.296, -4.274, -0.8927), (0.5058, -1.668, 4.227), (5.176e-07, -1.322, 4.357), (4.494e-07, -2.147, 4.016), (2.278e-07, -2.889, 3.52), (-9.605e-08, -3.52, 2.889), (2.108e-07, -4.016, 2.147), (1.085e-07, -4.357, 1.322), (-3.006e-07, -4.532, 0.4463), (-3.006e-07, -4.532, -0.4463), (1.085e-07, -4.357, -1.322), (2.108e-07, -4.016, -2.147), (-9.605e-08, -3.52, -2.889), (1.767e-07, -2.889, -3.52), (3.301e-07, -2.147, -4.016), (4.579e-07, -1.322, -4.357), (0.08707, -0.8841, -4.488), (0.1708, -1.734, -4.227), (0.4463, -4.532, 3.286e-07), (0.4378, -4.445, 0.8927), (0.08707, -0.8841, 4.488), (0.4378, -4.445, -0.8927), (0.1708, -1.734, 4.227), (0.4124, -4.187, -1.751), (0.248, -2.518, 3.804), (0.3711, -3.768, -2.542), (0.3156, -3.204, 3.235), (0.3156, -3.204, -3.235), (0.3711, -3.768, 2.542), (0.248, -2.518, -3.804), (0.4124, -4.187, 1.751), (-0.2579, -1.296, 4.357), (-0.4188, -2.105, 4.016), (-0.5636, -2.833, 3.52), (-0.6867, -3.452, 2.889), (-0.7835, -3.939, 2.147), (-0.8501, -4.274, 1.322), (-0.8841, -4.445, 0.4463), (-0.8841, -4.445, -0.4463), (-0.8501, -4.274, -1.322), (-0.7835, -3.939, -2.147), (-0.6867, -3.452, -2.889), (-0.5636, -2.833, -3.52), (-0.4188, -2.105, -4.016), (-0.2579, -1.296, -4.357), (-0.3156, -3.204, 3.235), (-0.248, -2.518, 3.804), (-0.3156, -3.204, -3.235), (-0.3711, -3.768, -2.542), (-0.3711, -3.768, 2.542), (-0.248, -2.518, -3.804), (-0.4124, -4.187, 1.751), (-0.1708, -1.734, -4.227), (-0.4378, -4.445, 0.8927), (-0.08707, -0.8841, -4.488), (-0.4463, -4.532, 3.286e-07), (-0.08707, -0.8841, 4.488), (-0.4378, -4.445, -0.8927), (-0.1708, -1.734, 4.227), (-0.4124, -4.187, -1.751), (-0.5058, -1.221, 4.357), (-0.8214, -1.983, 4.016), (-1.105, -2.669, 3.52), (-1.347, -3.252, 2.889), (-1.537, -3.71, 2.147), (-1.668, -4.026, 1.322), (-1.734, -4.187, 0.4463), (-1.734, -4.187, -0.4463), (-1.668, -4.026, -1.322), (-1.537, -3.71, -2.147), (-1.347, -3.252, -2.889), (-1.105, -2.669, -3.52), (-0.8214, -1.983, -4.016), (-0.5058, -1.221, -4.357), (-1.322, -4.357, 3.286e-07), (-1.296, -4.274, 0.8927), (-0.2579, -0.8501, 4.488), (-0.2579, -0.8501, -4.488), (-1.296, -4.274, -0.8927), (-0.5058, -1.668, 4.227), (-1.221, -4.026, -1.751), (-0.7344, -2.421, 3.804), (-1.099, -3.623, -2.542), (-0.9347, -3.081, 3.235), (-0.9347, -3.081, -3.235), (-1.099, -3.623, 2.542), (-0.7344, -2.421, -3.804), (-1.221, -4.026, 1.751), (-0.5058, -1.668, -4.227), (-0.7344, -1.099, 4.357), (-1.193, -1.785, 4.016), (-1.605, -2.402, 3.52), (-1.956, -2.927, 2.889), (-2.231, -3.339, 2.147), (-2.421, -3.623, 1.322), (-2.518, -3.768, 0.4463), (-2.518, -3.768, -0.4463), (-2.421, -3.623, -1.322), (-2.231, -3.339, -2.147), (-1.956, -2.927, -2.889), (-1.605, -2.402, -3.52), (-1.193, -1.785, -4.016), (-0.7344, -1.099, -4.357), (-1.518, -2.84, -3.235), (-1.785, -3.339, -2.542), (-1.785, -3.339, 2.542), (-1.518, -2.84, 3.235), (-1.193, -2.231, -3.804), (-1.983, -3.71, 1.751), (-0.8214, -1.537, -4.227), (-2.105, -3.939, 0.8927), (-0.4188, -0.7835, -4.488), (-2.147, -4.016, 3.286e-07), (-0.4188, -0.7835, 4.488), (-2.105, -3.939, -0.8927), (-0.8214, -1.537, 4.227), (-1.983, -3.71, -1.751), (-1.193, -2.231, 3.804), (-0.9347, -0.9347, 4.357), (-1.518, -1.518, 4.016), (-2.043, -2.043, 3.52), (-2.489, -2.489, 2.889), (-2.84, -2.84, 2.147), (-3.081, -3.081, 1.322), (-3.204, -3.204, 0.4463), (-3.204, -3.204, -0.4463), (-3.081, -3.081, -1.322), (-2.84, -2.84, -2.147), (-2.489, -2.489, -2.889), (-2.043, -2.043, -3.52), (-1.518, -1.518, -4.016), (-0.9347, -0.9347, -4.357), (-0.5636, -0.6867, -4.488), (-2.833, -3.452, -0.8927), (-2.889, -3.52, 3.286e-07), (-1.105, -1.347, 4.227), (-0.5636, -0.6867, 4.488), (-2.669, -3.252, -1.751), (-1.605, -1.956, 3.804), (-2.402, -2.927, -2.542), (-2.043, -2.489, 3.235), (-2.043, -2.489, -3.235), (-2.402, -2.927, 2.542), (-1.605, -1.956, -3.804), (-2.669, -3.252, 1.751), (-1.105, -1.347, -4.227), (-2.833, -3.452, 0.8927), (-1.099, -0.7344, 4.357), (-1.785, -1.193, 4.016), (-2.402, -1.605, 3.52), (-2.927, -1.956, 2.889), (-3.339, -2.231, 2.147), (-3.623, -2.421, 1.322), (-3.768, -2.518, 0.4463), (-3.768, -2.518, -0.4463), (-3.623, -2.421, -1.322), (-3.339, -2.231, -2.147), (-2.927, -1.956, -2.889), (-2.402, -1.605, -3.52), (-1.785, -1.193, -4.016), (-1.099, -0.7344, -4.357), (-1.956, -1.605, -3.804), (-2.489, -2.043, -3.235), (-3.252, -2.669, 1.751), (-2.927, -2.402, 2.542), (-1.347, -1.105, -4.227), (-3.452, -2.833, 0.8927), (-0.6867, -0.5636, -4.488), (-3.52, -2.889, 3.286e-07), (-0.6867, -0.5636, 4.488), (-3.452, -2.833, -0.8927), (-1.347, -1.105, 4.227), (-3.252, -2.669, -1.751), (-1.956, -1.605, 3.804), (-2.927, -2.402, -2.542), (-2.489, -2.043, 3.235), (-0.4124, -0.1708, 4.532), (-1.221, -0.5058, 4.357), (-1.983, -0.8214, 4.016), (-2.669, -1.105, 3.52), (-3.252, -1.347, 2.889), (-3.71, -1.537, 2.147), (-4.026, -1.668, 1.322), (-4.187, -1.734, 0.4463), (-4.187, -1.734, -0.4463), (-4.026, -1.668, -1.322), (-3.71, -1.537, -2.147), (-3.252, -1.347, -2.889), (-2.669, -1.105, -3.52), (-1.983, -0.8214, -4.016), (-1.221, -0.5058, -4.357), (-1.537, -0.8214, 4.227), (-0.7835, -0.4188, 4.488), (-3.71, -1.983, -1.751), (-3.939, -2.105, -0.8927), (-2.231, -1.193, 3.804), (-3.339, -1.785, -2.542), (-2.84, -1.518, 3.235), (-2.84, -1.518, -3.235), (-3.339, -1.785, 2.542), (-2.231, -1.193, -3.804), (-3.71, -1.983, 1.751), (-1.537, -0.8214, -4.227), (-3.939, -2.105, 0.8927), (-0.7835, -0.4188, -4.488), (-4.016, -2.147, 3.286e-07), (-1.296, -0.2579, 4.357), (-2.105, -0.4188, 4.016), (-2.833, -0.5636, 3.52), (-3.452, -0.6867, 2.889), (-3.939, -0.7835, 2.147), (-4.274, -0.8501, 1.322), (-4.445, -0.8841, 0.4463), (-4.445, -0.8841, -0.4463), (-4.274, -0.8501, -1.322), (-3.939, -0.7835, -2.147), (-3.452, -0.6867, -2.889), (-2.833, -0.5636, -3.52), (-2.105, -0.4188, -4.016), (-1.296, -0.2579, -4.357), (-4.026, -1.221, 1.751), (-3.623, -1.099, 2.542), (-1.668, -0.5058, -4.227), (-2.421, -0.7344, -3.804), (-4.274, -1.296, 0.8927), (-0.8501, -0.2579, -4.488), (-4.357, -1.322, 3.286e-07), (-0.8501, -0.2579, 4.488), (-4.274, -1.296, -0.8927), (-1.668, -0.5058, 4.227), (-4.026, -1.221, -1.751), (-2.421, -0.7344, 3.804), (-3.623, -1.099, -2.542), (-3.081, -0.9347, 3.235), (-3.081, -0.9347, -3.235), (-0.4463, -6.241e-07, 4.532), (-0.4463, -3.388e-07, -4.532), (-0.4378, 0.08707, 4.532), (-0.4378, 0.08707, -4.532), (-0.4124, 0.1708, 4.532), (-0.4124, 0.1708, -4.532), (-0.3711, 0.248, 4.532), (-0.3711, 0.248, -4.532), (-0.3156, 0.3156, 4.532), (-0.3156, 0.3156, -4.532), (-0.248, 0.3711, 4.532), (-0.248, 0.3711, -4.532), (-0.1708, 0.4124, 4.532), (-0.1708, 0.4124, -4.532), (-0.08707, 0.4378, 4.532), (-0.08707, 0.4378, -4.532), (-3.659e-08, 0.4463, 4.532), (6.095e-07, 0.4463, -4.532), (0.08707, 0.4378, 4.532), (0.08707, 0.4378, -4.532), (0.1708, 0.4124, 4.532), (0.1708, 0.4124, -4.532), (0.248, 0.3711, 4.532), (0.248, 0.3711, -4.532), (0.3156, 0.3156, 4.532), (0.3156, 0.3156, -4.532), (0.3711, 0.248, 4.532), (0.3711, 0.248, -4.532), (0.4124, 0.1708, 4.532), (0.4124, 0.1708, -4.532), (0.4378, 0.08707, 4.532), (0.4378, 0.08707, -4.532), (0.4463, -6.406e-07, 4.532), (0.4463, -3.298e-07, -4.532), (0.4378, -0.08708, 4.532), (0.4378, -0.08707, -4.532), (0.4124, -0.1708, 4.532), (0.4124, -0.1708, -4.532), (0.3711, -0.248, 4.532), (0.3711, -0.248, -4.532), (0.3156, -0.3156, 4.532), (0.3156, -0.3156, -4.532), (0.248, -0.3711, 4.532), (0.1708, -0.4124, 4.532), (0.1708, -0.4124, -4.532), (0.08707, -0.4378, 4.532), (0.08707, -0.4378, -4.532), (-7.068e-08, -0.4463, 4.532), (6.266e-07, -0.4463, -4.532), (-0.08707, -0.4378, 4.532), (-0.08707, -0.4378, -4.532), (-0.1708, -0.4124, 4.532), (-0.1708, -0.4124, -4.532), (-0.248, -0.3711, 4.532), (-0.248, -0.3711, -4.532), (-0.3156, -0.3156, 4.532), (-0.3156, -0.3156, -4.532), (-0.3711, -0.248, 4.532), (-0.3711, -0.248, -4.532), (-0.4124, -0.1708, -4.532), (-0.4378, -0.08707, 4.532), (-0.4378, -0.08707, -4.532), (-4.187, -0.4124, -1.751), (-4.445, -0.4378, -0.8927), (-2.518, -0.248, 3.804), (-1.734, -0.1708, 4.227), (-3.768, -0.3711, -2.542), (-3.204, -0.3156, 3.235), (-3.204, -0.3156, -3.235), (-3.768, -0.3711, 2.542), (-2.518, -0.248, -3.804), (-4.187, -0.4124, 1.751), (-1.734, -0.1708, -4.227), (-4.445, -0.4378, 0.8927), (-0.8841, -0.08707, -4.488), (-4.532, -0.4463, 3.286e-07), (-0.8841, -0.08707, 4.488), (-1.309, -0.1289, 4.357), (-4.488, -0.442, -0.4463), (-4.488, -0.442, 0.4463), (-1.309, -0.1289, -4.357), (-4.316, -0.4251, 1.322), (-2.126, -0.2094, -4.016), (-3.977, -0.3917, 2.147), (-2.861, -0.2818, -3.52), (-3.486, -0.3434, 2.889), (-3.486, -0.3434, -2.889), (-2.861, -0.2818, 3.52), (-3.977, -0.3917, -2.147), (-2.126, -0.2094, 4.016), (-4.316, -0.4251, -1.322), (-2.751, -0.8345, -3.52), (-3.352, -1.017, 2.889), (-3.352, -1.017, -2.889), (-2.751, -0.8345, 3.52), (-3.824, -1.16, -2.147), (-2.044, -0.6201, 4.016), (-4.15, -1.259, -1.322), (-1.259, -0.3819, 4.357), (-4.316, -1.309, -0.4463), (-4.316, -1.309, 0.4463), (-1.259, -0.3819, -4.357), (-4.15, -1.259, 1.322), (-2.044, -0.6201, -4.016), (-3.824, -1.16, 2.147), (-3.977, -2.126, -0.4463), (-3.977, -2.126, 0.4463), (-1.16, -0.6201, -4.357), (-3.824, -2.044, 1.322), (-1.884, -1.007, -4.016), (-3.525, -1.884, 2.147), (-2.535, -1.355, -3.52), (-3.089, -1.651, 2.889), (-3.089, -1.651, -2.889), (-2.535, -1.355, 3.52), (-3.525, -1.884, -2.147), (-1.884, -1.007, 4.016), (-3.824, -2.044, -1.322), (-1.16, -0.6201, 4.357), (-2.708, -2.222, 2.889), (-2.708, -2.222, -2.889), (-2.222, -1.824, 3.52), (-3.089, -2.535, -2.147), (-1.651, -1.355, 4.016), (-3.352, -2.751, -1.322), (-1.017, -0.8345, 4.357), (-3.486, -2.861, -0.4463), (-3.486, -2.861, 0.4463), (-1.017, -0.8345, -4.357), (-3.352, -2.751, 1.322), (-1.651, -1.355, -4.016), (-3.089, -2.535, 2.147), (-2.222, -1.824, -3.52), (-2.861, -3.486, 0.4463), (-0.8345, -1.017, -4.357), (-2.751, -3.352, 1.322), (-1.355, -1.651, -4.016), (-2.535, -3.089, 2.147), (-1.824, -2.222, -3.52), (-2.222, -2.708, 2.889), (-2.222, -2.708, -2.889), (-1.824, -2.222, 3.52), (-2.535, -3.089, -2.147), (-1.355, -1.651, 4.016), (-2.751, -3.352, -1.322), (-0.8345, -1.017, 4.357), (-2.861, -3.486, -0.4463), (-1.355, -2.535, 3.52), (-1.884, -3.525, -2.147), (-1.007, -1.884, 4.016), (-2.044, -3.824, -1.322), (-0.6201, -1.16, 4.357), (-2.126, -3.977, -0.4463), (-2.126, -3.977, 0.4463), (-0.6201, -1.16, -4.357), (-2.044, -3.824, 1.322), (-1.007, -1.884, -4.016), (-1.884, -3.525, 2.147), (-1.355, -2.535, -3.52), (-1.651, -3.089, 2.889), (-1.651, -3.089, -2.889), (-0.3819, -1.259, -4.357), (-1.259, -4.15, 1.322), (-0.6201, -2.044, -4.016), (-1.16, -3.824, 2.147), (-0.8345, -2.751, -3.52), (-1.017, -3.352, 2.889), (-1.017, -3.352, -2.889), (-0.8345, -2.751, 3.52), (-1.16, -3.824, -2.147), (-0.6201, -2.044, 4.016), (-1.259, -4.15, -1.322), (-0.3819, -1.259, 4.357), (-1.309, -4.316, -0.4463), (-1.309, -4.316, 0.4463), (-0.3917, -3.977, -2.147), (-0.2094, -2.126, 4.016), (-0.4251, -4.316, -1.322), (-0.1289, -1.309, 4.357), (-0.442, -4.488, -0.4463), (-0.442, -4.488, 0.4463), (-0.1289, -1.309, -4.357), (-0.4251, -4.316, 1.322), (-0.2094, -2.126, -4.016), (-0.3917, -3.977, 2.147), (-0.2818, -2.861, -3.52), (-0.3434, -3.486, 2.889), (-0.3434, -3.486, -2.889), (-0.2818, -2.861, 3.52), (0.4251, -4.316, 1.322), (0.2094, -2.126, -4.016), (0.3917, -3.977, 2.147), (0.2818, -2.861, -3.52), (0.3434, -3.486, 2.889), (0.3434, -3.486, -2.889), (0.2818, -2.861, 3.52), (0.3917, -3.977, -2.147), (0.2094, -2.126, 4.016), (0.4251, -4.316, -1.322), (0.1289, -1.309, 4.357), (0.442, -4.488, -0.4463), (0.442, -4.488, 0.4463), (0.1289, -1.309, -4.357), (0.6201, -2.044, 4.016), (1.259, -4.15, -1.322), (0.3819, -1.259, 4.357), (1.309, -4.316, -0.4463), (1.309, -4.316, 0.4463), (0.3819, -1.259, -4.357), (1.259, -4.15, 1.322), (0.6201, -2.044, -4.016), (1.16, -3.824, 2.147), (0.8345, -2.751, -3.52), (1.017, -3.352, 2.889), (1.017, -3.352, -2.889), (0.8345, -2.751, 3.52), (1.16, -3.824, -2.147), (1.007, -1.884, -4.016), (1.884, -3.525, 2.147), (1.355, -2.535, -3.52), (1.651, -3.089, 2.889), (1.651, -3.089, -2.889), (1.355, -2.535, 3.52), (1.884, -3.525, -2.147), (1.007, -1.884, 4.016), (2.044, -3.824, -1.322), (0.6201, -1.16, 4.357), (2.126, -3.977, -0.4463), (2.126, -3.977, 0.4463), (0.6201, -1.16, -4.357), (2.044, -3.824, 1.322), (2.751, -3.352, -1.322), (0.8345, -1.017, 4.357), (2.861, -3.486, -0.4463), (2.861, -3.486, 0.4463), (0.8345, -1.017, -4.357), (2.751, -3.352, 1.322), (1.355, -1.651, -4.016), (2.535, -3.089, 2.147), (1.824, -2.222, -3.52), (2.222, -2.708, 2.889), (2.222, -2.708, -2.889), (1.824, -2.222, 3.52), (2.535, -3.089, -2.147), (1.355, -1.651, 4.016), (3.089, -2.535, 2.147), (2.222, -1.824, -3.52), (2.708, -2.222, 2.889), (2.708, -2.222, -2.889), (2.222, -1.824, 3.52), (3.089, -2.535, -2.147), (1.651, -1.355, 4.016), (3.352, -2.751, -1.322), (1.017, -0.8345, 4.357), (3.486, -2.861, -0.4463), (3.486, -2.861, 0.4463), (1.017, -0.8345, -4.357), (3.352, -2.751, 1.322), (1.651, -1.355, -4.016), (1.16, -0.6201, 4.357), (3.977, -2.126, -0.4463), (3.977, -2.126, 0.4463), (1.16, -0.6201, -4.357), (3.824, -2.044, 1.322), (1.884, -1.007, -4.016), (3.525, -1.884, 2.147), (2.535, -1.355, -3.52), (3.089, -1.651, 2.889), (3.089, -1.651, -2.889), (2.535, -1.355, 3.52), (3.525, -1.884, -2.147), (1.884, -1.007, 4.016), (3.824, -2.044, -1.322), (3.352, -1.017, 2.889), (3.352, -1.017, -2.889), (2.751, -0.8345, 3.52), (3.824, -1.16, -2.147), (2.044, -0.6201, 4.016), (4.15, -1.259, -1.322), (1.259, -0.3819, 4.357), (4.316, -1.309, -0.4463), (4.316, -1.309, 0.4463), (1.259, -0.3819, -4.357), (4.15, -1.259, 1.322), (2.044, -0.6201, -4.016), (3.824, -1.16, 2.147), (2.751, -0.8345, -3.52), (4.488, -0.442, 0.4463), (1.309, -0.1289, -4.357), (4.316, -0.4251, 1.322), (2.126, -0.2094, -4.016), (3.977, -0.3917, 2.147), (2.861, -0.2818, -3.52), (3.486, -0.3434, 2.889), (3.486, -0.3434, -2.889), (2.861, -0.2818, 3.52), (3.977, -0.3917, -2.147), (2.126, -0.2094, 4.016), (4.316, -0.4251, -1.322), (1.309, -0.1289, 4.357), (4.488, -0.442, -0.4463), (3.486, 0.3434, -2.889), (2.861, 0.2818, 3.52), (3.977, 0.3917, -2.147), (2.126, 0.2094, 4.016), (4.316, 0.4251, -1.322), (1.309, 0.1289, 4.357), (4.488, 0.442, -0.4463), (4.488, 0.442, 0.4463), (1.309, 0.1289, -4.357), (4.316, 0.4251, 1.322), (2.126, 0.2094, -4.016), (3.977, 0.3917, 2.147), (2.861, 0.2818, -3.52), (3.486, 0.3434, 2.889), (4.316, 1.309, 0.4463), (1.259, 0.3819, -4.357), (4.15, 1.259, 1.322), (2.044, 0.6201, -4.016), (3.824, 1.16, 2.147), (2.751, 0.8345, -3.52), (3.352, 1.017, 2.889), (3.352, 1.017, -2.889), (2.751, 0.8345, 3.52), (3.824, 1.16, -2.147), (2.044, 0.6201, 4.016), (4.15, 1.259, -1.322), (1.259, 0.3819, 4.357), (4.316, 1.309, -0.4463), (2.535, 1.355, 3.52), (3.525, 1.884, -2.147), (1.884, 1.007, 4.016), (3.824, 2.044, -1.322), (1.16, 0.6201, 4.357), (3.977, 2.126, -0.4463), (3.977, 2.126, 0.4463), (1.16, 0.6201, -4.357), (3.824, 2.044, 1.322), (1.884, 1.007, -4.016), (3.525, 1.884, 2.147), (2.535, 1.355, -3.52), (3.089, 1.651, 2.889), (3.089, 1.651, -2.889), (1.017, 0.8345, -4.357), (3.352, 2.751, 1.322), (1.651, 1.355, -4.016), (3.089, 2.535, 2.147), (2.222, 1.824, -3.52), (2.708, 2.222, 2.889), (2.708, 2.222, -2.889), (2.222, 1.824, 3.52), (3.089, 2.535, -2.147), (1.651, 1.355, 4.016), (3.352, 2.751, -1.322), (1.017, 0.8345, 4.357), (3.486, 2.861, -0.4463), (3.486, 2.861, 0.4463), (2.535, 3.089, -2.147), (1.355, 1.651, 4.016), (2.751, 3.352, -1.322), (0.8345, 1.017, 4.357), (2.861, 3.486, -0.4463), (2.861, 3.486, 0.4463), (0.8345, 1.017, -4.357), (2.751, 3.352, 1.322), (1.355, 1.651, -4.016), (2.535, 3.089, 2.147), (1.824, 2.222, -3.52), (2.222, 2.708, 2.889), (2.222, 2.708, -2.889), (1.824, 2.222, 3.52), (2.044, 3.824, 1.322), (1.007, 1.884, -4.016), (1.884, 3.525, 2.147), (1.355, 2.535, -3.52), (1.651, 3.089, 2.889), (1.651, 3.089, -2.889), (1.355, 2.535, 3.52), (1.884, 3.525, -2.147), (1.007, 1.884, 4.016), (2.044, 3.824, -1.322), (0.6201, 1.16, 4.357), (2.126, 3.977, -0.4463), (2.126, 3.977, 0.4463), (0.6201, 1.16, -4.357), (0.6201, 2.044, 4.016), (1.259, 4.15, -1.322), (0.3819, 1.259, 4.357), (1.309, 4.316, -0.4463), (1.309, 4.316, 0.4463), (0.3819, 1.259, -4.357), (1.259, 4.15, 1.322), (0.6201, 2.044, -4.016), (1.16, 3.824, 2.147), (0.8345, 2.751, -3.52), (1.017, 3.352, 2.889), (1.017, 3.352, -2.889), (0.8345, 2.751, 3.52), (1.16, 3.824, -2.147), (0.3917, 3.977, 2.147), (0.2818, 2.861, -3.52), (0.3434, 3.486, 2.889), (0.3434, 3.486, -2.889), (0.2818, 2.861, 3.52), (0.3917, 3.977, -2.147), (0.2094, 2.126, 4.016), (0.4251, 4.316, -1.322), (0.1289, 1.309, 4.357), (0.442, 4.488, -0.4463), (0.442, 4.488, 0.4463), (0.1289, 1.309, -4.357), (0.4251, 4.316, 1.322), (0.2094, 2.126, -4.016), (-0.1289, 1.309, 4.357), (-0.442, 4.488, -0.4463), (-0.442, 4.488, 0.4463), (-0.1289, 1.309, -4.357), (-0.4251, 4.316, 1.322), (-0.2094, 2.126, -4.016), (-0.3917, 3.977, 2.147), (-0.2818, 2.861, -3.52), (-0.3434, 3.486, 2.889), (-0.3434, 3.486, -2.889), (-0.2818, 2.861, 3.52), (-0.3917, 3.977, -2.147), (-0.2094, 2.126, 4.016), (-0.4251, 4.316, -1.322), (-0.8345, 2.751, -3.52), (-1.017, 3.352, 2.889), (-1.017, 3.352, -2.889), (-0.8345, 2.751, 3.52), (-1.16, 3.824, -2.147), (-0.6201, 2.044, 4.016), (-1.259, 4.15, -1.322), (-0.3819, 1.259, 4.357), (-1.309, 4.316, -0.4463), (-1.309, 4.316, 0.4463), (-0.3819, 1.259, -4.357), (-1.259, 4.15, 1.322), (-0.6201, 2.044, -4.016), (-1.16, 3.824, 2.147), (-2.126, 3.977, -0.4463), (-2.126, 3.977, 0.4463), (-0.6201, 1.16, -4.357), (-2.044, 3.824, 1.322), (-1.007, 1.884, -4.016), (-1.884, 3.525, 2.147), (-1.355, 2.535, -3.52), (-1.651, 3.089, 2.889), (-1.651, 3.089, -2.889), (-1.355, 2.535, 3.52), (-1.884, 3.525, -2.147), (-1.007, 1.884, 4.016), (-2.044, 3.824, -1.322), (-0.6201, 1.16, 4.357), (-2.222, 2.708, 2.889), (-2.222, 2.708, -2.889), (-1.824, 2.222, 3.52), (-2.535, 3.089, -2.147), (-1.355, 1.651, 4.016), (-2.751, 3.352, -1.322), (-0.8345, 1.017, 4.357), (-2.861, 3.486, -0.4463), (-2.861, 3.486, 0.4463), (-0.8345, 1.017, -4.357), (-2.751, 3.352, 1.322), (-1.355, 1.651, -4.016), (-2.535, 3.089, 2.147), (-1.824, 2.222, -3.52), (-3.486, 2.861, 0.4463), (-1.017, 0.8345, -4.357), (-3.352, 2.751, 1.322), (-1.651, 1.355, -4.016), (-3.089, 2.535, 2.147), (-2.222, 1.824, -3.52), (-2.708, 2.222, 2.889), (-2.708, 2.222, -2.889), (-2.222, 1.824, 3.52), (-3.089, 2.535, -2.147), (-1.651, 1.355, 4.016), (-3.352, 2.751, -1.322), (-1.017, 0.8345, 4.357), (-3.486, 2.861, -0.4463), (-3.089, 1.651, -2.889), (-2.535, 1.355, 3.52), (-3.525, 1.884, -2.147), (-1.884, 1.007, 4.016), (-3.824, 2.044, -1.322), (-1.16, 0.6201, 4.357), (-3.977, 2.126, -0.4463), (-3.977, 2.126, 0.4463), (-1.16, 0.6201, -4.357), (-3.824, 2.044, 1.322), (-1.884, 1.007, -4.016), (-3.525, 1.884, 2.147), (-2.535, 1.355, -3.52), (-3.089, 1.651, 2.889), (-4.316, 1.309, 0.4463), (-1.259, 0.3819, -4.357), (-4.15, 1.259, 1.322), (-2.044, 0.6201, -4.016), (-3.824, 1.16, 2.147), (-2.751, 0.8345, -3.52), (-3.352, 1.017, 2.889), (-3.352, 1.017, -2.889), (-2.751, 0.8345, 3.52), (-3.824, 1.16, -2.147), (-2.044, 0.6201, 4.016), (-4.15, 1.259, -1.322), (-1.259, 0.3819, 4.357), (-4.316, 1.309, -0.4463), (-4.488, 0.442, -0.4463), (-4.488, 0.442, 0.4463), (-1.309, 0.1289, -4.357), (-4.316, 0.4251, 1.322), (-2.126, 0.2094, -4.016), (-3.977, 0.3917, 2.147), (-2.861, 0.2818, -3.52), (-3.486, 0.3434, 2.889), (-3.486, 0.3434, -2.889), (-2.861, 0.2818, 3.52), (-3.977, 0.3917, -2.147), (-2.126, 0.2094, 4.016), (-4.316, 0.4251, -1.322), (-1.309, 0.1289, 4.357)], [], [(1921, 496, 15, 511), (1920, 504, 23, 513), (1919, 497, 16, 510), (1918, 505, 24, 512), (1917, 498, 17, 514), (1916, 506, 25, 515), (1915, 499, 18, 516), (1914, 507, 26, 517), (1913, 500, 19, 518), (1912, 508, 27, 519), (1911, 501, 20, 520), (1910, 509, 28, 521), (1909, 502, 21, 522), (0, 511, 1397), (330, 1400, 1398), (1908, 503, 22, 524), (15, 539, 1399), (330, 1402, 1400), (1907, 532, 37, 542), (1906, 525, 30, 539), (1905, 533, 38, 541), (1904, 526, 31, 543), (1903, 534, 39, 544), (1902, 527, 32, 545), (1901, 535, 40, 546), (1900, 528, 33, 547), (1899, 536, 41, 548), (1898, 529, 34, 549), (1897, 537, 42, 550), (1896, 530, 35, 551), (1895, 538, 43, 552), (1894, 531, 36, 553), (1893, 557, 48, 569), (1892, 565, 56, 571), (1891, 558, 49, 568), (1890, 566, 57, 570), (1889, 559, 50, 572), (1888, 567, 58, 573), (1887, 560, 51, 574), (30, 577, 1401), (330, 1404, 1402), (1886, 561, 52, 576), (1885, 554, 45, 577), (1884, 562, 53, 578), (1883, 555, 46, 579), (1882, 563, 54, 580), (1881, 556, 47, 581), (1880, 564, 55, 582), (1879, 590, 67, 598), (1878, 583, 60, 600), (1877, 591, 68, 597), (1876, 584, 61, 599), (1875, 592, 69, 601), (1874, 585, 62, 602), (1873, 593, 70, 603), (1872, 586, 63, 604), (1871, 594, 71, 605), (1870, 587, 64, 606), (1869, 595, 72, 607), (1868, 588, 65, 608), (1867, 596, 73, 609), (1866, 589, 66, 610), (45, 600, 1403), (330, 1406, 1404), (1865, 623, 86, 627), (1864, 616, 79, 629), (1863, 624, 87, 626), (1862, 617, 80, 628), (1861, 625, 88, 630), (1860, 618, 81, 631), (60, 634, 1405), (330, 1408, 1406), (1859, 619, 82, 633), (1858, 612, 75, 634), (1857, 620, 83, 635), (1856, 613, 76, 636), (1855, 621, 84, 637), (1854, 614, 77, 638), (1853, 622, 85, 639), (1852, 615, 78, 640), (1851, 641, 90, 656), (1850, 649, 98, 658), (1849, 642, 91, 655), (1848, 650, 99, 657), (1847, 643, 92, 659), (1846, 651, 100, 660), (1845, 644, 93, 661), (1844, 652, 101, 662), (1843, 645, 94, 663), (1842, 653, 102, 664), (1841, 646, 95, 665), (1840, 654, 103, 666), (1839, 647, 96, 667), (75, 656, 1407), (330, 1410, 1408), (1838, 648, 97, 669), (1837, 674, 109, 685), (1836, 682, 117, 687), (1835, 675, 110, 684), (1834, 683, 118, 686), (1833, 676, 111, 688), (90, 691, 1409), (330, 1412, 1410), (1832, 677, 112, 690), (1831, 670, 105, 691), (1830, 678, 113, 692), (1829, 671, 106, 693), (1828, 679, 114, 694), (1827, 672, 107, 695), (1826, 680, 115, 696), (1825, 673, 108, 697), (1824, 681, 116, 698), (1823, 707, 128, 714), (1822, 700, 121, 716), (1821, 708, 129, 713), (1820, 701, 122, 715), (1819, 709, 130, 717), (1818, 702, 123, 718), (1817, 710, 131, 719), (1816, 703, 124, 720), (1815, 711, 132, 721), (1814, 704, 125, 722), (1813, 712, 133, 723), (1812, 705, 126, 724), (105, 727, 1411), (330, 1414, 1412), (1811, 706, 127, 726), (1810, 699, 120, 727), (1809, 740, 147, 743), (1808, 733, 140, 745), (1807, 741, 148, 742), (1806, 734, 141, 744), (120, 748, 1413), (330, 1416, 1414), (1805, 735, 142, 747), (1804, 728, 135, 748), (1803, 736, 143, 749), (1802, 729, 136, 750), (1801, 737, 144, 751), (1800, 730, 137, 752), (1799, 738, 145, 753), (1798, 731, 138, 754), (1797, 739, 146, 755), (1796, 732, 139, 756), (1795, 766, 159, 772), (1794, 759, 152, 774), (1793, 767, 160, 771), (1792, 760, 153, 773), (1791, 768, 161, 775), (1790, 761, 154, 776), (1789, 769, 162, 777), (1788, 762, 155, 778), (1787, 770, 163, 779), (1786, 763, 156, 780), (135, 783, 1415), (330, 1418, 1416), (1785, 764, 157, 782), (1784, 757, 150, 783), (1783, 765, 158, 784), (1782, 758, 151, 785), (1781, 799, 178, 801), (1780, 792, 171, 803), (150, 804, 1417), (330, 1420, 1418), (1779, 793, 172, 802), (1778, 786, 165, 804), (1777, 794, 173, 805), (1776, 787, 166, 806), (1775, 795, 174, 807), (1774, 788, 167, 808), (1773, 796, 175, 809), (1772, 789, 168, 810), (1771, 797, 176, 811), (1770, 790, 169, 812), (1769, 798, 177, 813), (1768, 791, 170, 814), (1767, 817, 182, 830), (1766, 825, 190, 832), (1765, 818, 183, 829), (1764, 826, 191, 831), (1763, 819, 184, 833), (1762, 827, 192, 834), (1761, 820, 185, 835), (1760, 828, 193, 836), (1759, 821, 186, 837), (165, 840, 1419), (330, 1422, 1420), (1758, 822, 187, 839), (1757, 815, 180, 840), (1756, 823, 188, 841), (1755, 816, 181, 842), (1754, 824, 189, 843), (1753, 850, 201, 859), (180, 860, 1421), (330, 1424, 1422), (1752, 851, 202, 858), (1751, 844, 195, 860), (1750, 852, 203, 862), (1749, 845, 196, 863), (1748, 853, 204, 864), (1747, 846, 197, 865), (1746, 854, 205, 866), (1745, 847, 198, 867), (1744, 855, 206, 868), (1743, 848, 199, 869), (1742, 856, 207, 870), (1741, 849, 200, 871), (1740, 857, 208, 872), (1739, 883, 220, 888), (1738, 876, 213, 890), (1737, 884, 221, 887), (1736, 877, 214, 889), (1735, 885, 222, 891), (1734, 878, 215, 892), (1733, 886, 223, 893), (1732, 879, 216, 894), (195, 897, 1423), (330, 1426, 1424), (1731, 880, 217, 896), (1730, 873, 210, 897), (1729, 881, 218, 898), (1728, 874, 211, 899), (1727, 882, 219, 900), (1726, 875, 212, 901), (210, 916, 1425), (330, 1428, 1426), (1725, 909, 232, 919), (1724, 902, 225, 916), (1723, 910, 233, 918), (1722, 903, 226, 920), (1721, 911, 234, 921), (1720, 904, 227, 922), (1719, 912, 235, 923), (1718, 905, 228, 924), (1717, 913, 236, 925), (1716, 906, 229, 926), (1715, 914, 237, 927), (1714, 907, 230, 928), (1713, 915, 238, 929), (1712, 908, 231, 930), (1711, 934, 243, 946), (1710, 942, 251, 948), (1709, 935, 244, 945), (1708, 943, 252, 947), (1707, 936, 245, 949), (1706, 944, 253, 950), (1705, 937, 246, 951), (225, 954, 1427), (330, 1430, 1428), (1704, 938, 247, 953), (1703, 931, 240, 954), (1702, 939, 248, 955), (1701, 932, 241, 956), (1700, 940, 249, 957), (1699, 933, 242, 958), (1698, 941, 250, 959), (1697, 967, 262, 975), (1696, 960, 255, 977), (1695, 968, 263, 974), (1694, 961, 256, 976), (1693, 969, 264, 978), (1692, 962, 257, 979), (1691, 970, 265, 980), (1690, 963, 258, 981), (1689, 971, 266, 982), (1688, 964, 259, 983), (1687, 972, 267, 984), (1686, 965, 260, 985), (1685, 973, 268, 986), (1684, 966, 261, 987), (240, 977, 1429), (330, 1432, 1430), (1683, 1000, 281, 1004), (1682, 993, 274, 1006), (1681, 1001, 282, 1003), (1680, 994, 275, 1005), (1679, 1002, 283, 1007), (1678, 995, 276, 1008), (255, 1011, 1431), (330, 1434, 1432), (1677, 996, 277, 1010), (1676, 989, 270, 1011), (1675, 997, 278, 1012), (1674, 990, 271, 1013), (1673, 998, 279, 1014), (1672, 991, 272, 1015), (1671, 999, 280, 1016), (1670, 992, 273, 1017), (1669, 1026, 293, 1033), (1668, 1019, 286, 1035), (1667, 1027, 294, 1032), (1666, 1020, 287, 1034), (1665, 1028, 295, 1036), (1664, 1021, 288, 1037), (1663, 1029, 296, 1038), (1662, 1022, 289, 1039), (1661, 1030, 297, 1040), (1660, 1023, 290, 1041), (1659, 1031, 298, 1042), (1658, 1024, 291, 1043), (270, 1046, 1433), (330, 1436, 1434), (1657, 1025, 292, 1045), (1656, 1018, 285, 1046), (1655, 1059, 312, 1062), (1654, 1052, 305, 1064), (1653, 1060, 313, 1061), (1652, 1053, 306, 1063), (285, 1067, 1435), (330, 1438, 1436), (1651, 1054, 307, 1066), (1650, 1047, 300, 1067), (1649, 1055, 308, 1068), (1648, 1048, 301, 1069), (1647, 1056, 309, 1070), (1646, 1049, 302, 1071), (1645, 1057, 310, 1072), (1644, 1050, 303, 1073), (1643, 1058, 311, 1074), (1642, 1051, 304, 1075), (1641, 1077, 316, 1092), (1640, 1085, 324, 1094), (1639, 1078, 317, 1091), (1638, 1086, 325, 1093), (1637, 1079, 318, 1095), (1636, 1087, 326, 1096), (1635, 1080, 319, 1097), (1634, 1088, 327, 1098), (1633, 1081, 320, 1099), (1632, 1089, 328, 1100), (1631, 1082, 321, 1101), (300, 1104, 1437), (330, 1090, 1438), (1630, 1083, 322, 1103), (1629, 1076, 315, 1104), (1628, 1084, 323, 1105), (1627, 1111, 336, 1121), (1626, 1119, 344, 1123), (1625, 1112, 337, 1120), (315, 1125, 1439), (330, 1441, 1090), (1624, 1113, 338, 1124), (1623, 1106, 331, 1125), (1622, 1114, 339, 1126), (1621, 1107, 332, 1127), (1620, 1115, 340, 1128), (1619, 1108, 333, 1129), (1618, 1116, 341, 1130), (1617, 1109, 334, 1131), (1616, 1117, 342, 1132), (1615, 1110, 335, 1133), (1614, 1118, 343, 1134), (1613, 1144, 355, 1150), (1612, 1137, 348, 1152), (1611, 1145, 356, 1149), (1610, 1138, 349, 1151), (1609, 1146, 357, 1153), (1608, 1139, 350, 1154), (1607, 1147, 358, 1155), (1606, 1140, 351, 1156), (1605, 1148, 359, 1157), (1604, 1141, 352, 1158), (331, 1161, 1440), (330, 1443, 1441), (1603, 1142, 353, 1160), (1602, 1135, 346, 1161), (1601, 1143, 354, 1162), (1600, 1136, 347, 1163), (1599, 1177, 374, 1179), (1598, 1170, 367, 1181), (346, 1182, 1442), (330, 1445, 1443), (1597, 1171, 368, 1180), (1596, 1164, 361, 1182), (1595, 1172, 369, 1183), (1594, 1165, 362, 1184), (1593, 1173, 370, 1185), (1592, 1166, 363, 1186), (1591, 1174, 371, 1187), (1590, 1167, 364, 1188), (1589, 1175, 372, 1189), (1588, 1168, 365, 1190), (1587, 1176, 373, 1191), (1586, 1169, 366, 1192), (1585, 1195, 378, 1208), (1584, 1203, 386, 1210), (1583, 1196, 379, 1207), (1582, 1204, 387, 1209), (1581, 1197, 380, 1211), (1580, 1205, 388, 1212), (1579, 1198, 381, 1213), (1578, 1206, 389, 1214), (1577, 1199, 382, 1215), (361, 1218, 1444), (330, 1447, 1445), (1576, 1200, 383, 1217), (1575, 1193, 376, 1218), (1574, 1201, 384, 1219), (1573, 1194, 377, 1220), (1572, 1202, 385, 1221), (1571, 1228, 397, 1237), (376, 1238, 1446), (330, 1449, 1447), (1570, 1229, 398, 1236), (1569, 1222, 391, 1238), (1568, 1230, 399, 1240), (1567, 1223, 392, 1241), (1566, 1231, 400, 1242), (1565, 1224, 393, 1243), (1564, 1232, 401, 1244), (1563, 1225, 394, 1245), (1562, 1233, 402, 1246), (1561, 1226, 395, 1247), (1560, 1234, 403, 1248), (1559, 1227, 396, 1249), (1558, 1235, 404, 1250), (1557, 1261, 416, 1266), (1556, 1254, 409, 1268), (1555, 1262, 417, 1265), (1554, 1255, 410, 1267), (1553, 1263, 418, 1269), (1552, 1256, 411, 1270), (1551, 1264, 419, 1271), (1550, 1257, 412, 1272), (391, 1275, 1448), (330, 1451, 1449), (1549, 1258, 413, 1274), (1548, 1251, 406, 1275), (1547, 1259, 414, 1276), (1546, 1252, 407, 1277), (1545, 1260, 415, 1278), (1544, 1253, 408, 1279), (330, 1453, 1451), (1543, 1287, 428, 1296), (1542, 1280, 421, 1298), (1541, 1288, 429, 1295), (1540, 1281, 422, 1297), (1539, 1289, 430, 1299), (1538, 1282, 423, 1300), (1537, 1290, 431, 1301), (1536, 1283, 424, 1302), (1535, 1291, 432, 1303), (1534, 1284, 425, 1304), (1533, 1292, 433, 1305), (1532, 1285, 426, 1306), (1531, 1293, 434, 1307), (1530, 1286, 427, 1308), (406, 1298, 1450), (1529, 1320, 447, 1324), (1528, 1313, 440, 1326), (1527, 1321, 448, 1323), (1526, 1314, 441, 1325), (1525, 1322, 449, 1327), (1524, 1315, 442, 1328), (421, 1331, 1452), (330, 1455, 1453), (1523, 1316, 443, 1330), (1522, 1309, 436, 1331), (1521, 1317, 444, 1332), (1520, 1310, 437, 1333), (1519, 1318, 445, 1334), (1518, 1311, 438, 1335), (1517, 1319, 446, 1336), (1516, 1312, 439, 1337), (1515, 1339, 452, 1354), (1514, 1347, 460, 1356), (1513, 1340, 453, 1353), (1512, 1348, 461, 1355), (1511, 1341, 454, 1357), (1510, 1349, 462, 1358), (1509, 1342, 455, 1359), (1508, 1350, 463, 1360), (1507, 1343, 456, 1361), (1506, 1351, 464, 1362), (1505, 1344, 457, 1363), (1504, 1352, 465, 1364), (1503, 1345, 458, 1365), (436, 1354, 1454), (330, 1456, 1455), (1502, 1346, 459, 1367), (1501, 1372, 471, 1383), (1500, 1380, 479, 1385), (1499, 1373, 472, 1382), (1498, 1381, 480, 1384), (1497, 1374, 473, 1386), (452, 1389, 1338), (330, 1458, 1456), (1496, 1375, 474, 1388), (1495, 1368, 467, 1389), (1494, 1376, 475, 1390), (1493, 1369, 468, 1391), (1492, 1377, 476, 1392), (1491, 1370, 469, 1393), (1490, 1378, 477, 1394), (1489, 1371, 470, 1395), (1488, 1379, 478, 1396), (1487, 490, 8, 1460), (1486, 483, 1, 1462), (1485, 491, 9, 1459), (1484, 484, 2, 1461), (1483, 492, 10, 1463), (1482, 485, 3, 1464), (1481, 493, 11, 1465), (1480, 486, 4, 1466), (1479, 494, 12, 1467), (1478, 487, 5, 1468), (1477, 495, 13, 1469), (1476, 488, 6, 1470), (467, 1473, 1457), (330, 1398, 1458), (1475, 489, 7, 1472), (1474, 482, 0, 1473), (1462, 1, 482, 1474), (468, 1462, 1474, 1368), (1368, 1474, 1473, 467), (1460, 8, 489, 1475), (475, 1460, 1475, 1375), (1375, 1475, 1472, 474), (1398, 14, 1471), (1398, 1471, 1458), (1458, 1471, 481), (1473, 0, 1397), (1473, 1397, 1457), (1457, 1397, 451), (1472, 7, 488, 1476), (474, 1472, 1476, 1374), (1374, 1476, 1470, 473), (1471, 14, 495, 1477), (481, 1471, 1477, 1381), (1381, 1477, 1469, 480), (1470, 6, 487, 1478), (473, 1470, 1478, 1373), (1373, 1478, 1468, 472), (1469, 13, 494, 1479), (480, 1469, 1479, 1380), (1380, 1479, 1467, 479), (1468, 5, 486, 1480), (472, 1468, 1480, 1372), (1372, 1480, 1466, 471), (1467, 12, 493, 1481), (479, 1467, 1481, 1379), (1379, 1481, 1465, 478), (1466, 4, 485, 1482), (471, 1466, 1482, 1371), (1371, 1482, 1464, 470), (1465, 11, 492, 1483), (478, 1465, 1483, 1378), (1378, 1483, 1463, 477), (1464, 3, 484, 1484), (470, 1464, 1484, 1370), (1370, 1484, 1461, 469), (1463, 10, 491, 1485), (477, 1463, 1485, 1377), (1377, 1485, 1459, 476), (1461, 2, 483, 1486), (469, 1461, 1486, 1369), (1369, 1486, 1462, 468), (1459, 9, 490, 1487), (476, 1459, 1487, 1376), (1376, 1487, 1460, 475), (1385, 479, 1379, 1488), (464, 1385, 1488, 1350), (1350, 1488, 1396, 463), (1383, 471, 1371, 1489), (456, 1383, 1489, 1342), (1342, 1489, 1395, 455), (1396, 478, 1378, 1490), (463, 1396, 1490, 1349), (1349, 1490, 1394, 462), (1395, 470, 1370, 1491), (455, 1395, 1491, 1341), (1341, 1491, 1393, 454), (1394, 477, 1377, 1492), (462, 1394, 1492, 1348), (1348, 1492, 1392, 461), (1393, 469, 1369, 1493), (454, 1393, 1493, 1340), (1340, 1493, 1391, 453), (1392, 476, 1376, 1494), (461, 1392, 1494, 1347), (1347, 1494, 1390, 460), (1391, 468, 1368, 1495), (453, 1391, 1495, 1339), (1339, 1495, 1389, 452), (1390, 475, 1375, 1496), (460, 1390, 1496, 1346), (1346, 1496, 1388, 459), (1458, 481, 1387), (1458, 1387, 1456), (1456, 1387, 466), (1389, 467, 1457), (1389, 1457, 1338), (1338, 1457, 451), (1388, 474, 1374, 1497), (459, 1388, 1497, 1345), (1345, 1497, 1386, 458), (1387, 481, 1381, 1498), (466, 1387, 1498, 1352), (1352, 1498, 1384, 465), (1386, 473, 1373, 1499), (458, 1386, 1499, 1344), (1344, 1499, 1382, 457), (1384, 480, 1380, 1500), (465, 1384, 1500, 1351), (1351, 1500, 1385, 464), (1382, 472, 1372, 1501), (457, 1382, 1501, 1343), (1343, 1501, 1383, 456), (1356, 460, 1346, 1502), (444, 1356, 1502, 1316), (1316, 1502, 1367, 443), (1456, 466, 1366), (1456, 1366, 1455), (1455, 1366, 450), (1354, 452, 1338), (1354, 1338, 1454), (1454, 1338, 451), (1367, 459, 1345, 1503), (443, 1367, 1503, 1315), (1315, 1503, 1365, 442), (1366, 466, 1352, 1504), (450, 1366, 1504, 1322), (1322, 1504, 1364, 449), (1365, 458, 1344, 1505), (442, 1365, 1505, 1314), (1314, 1505, 1363, 441), (1364, 465, 1351, 1506), (449, 1364, 1506, 1321), (1321, 1506, 1362, 448), (1363, 457, 1343, 1507), (441, 1363, 1507, 1313), (1313, 1507, 1361, 440), (1362, 464, 1350, 1508), (448, 1362, 1508, 1320), (1320, 1508, 1360, 447), (1361, 456, 1342, 1509), (440, 1361, 1509, 1312), (1312, 1509, 1359, 439), (1360, 463, 1349, 1510), (447, 1360, 1510, 1319), (1319, 1510, 1358, 446), (1359, 455, 1341, 1511), (439, 1359, 1511, 1311), (1311, 1511, 1357, 438), (1358, 462, 1348, 1512), (446, 1358, 1512, 1318), (1318, 1512, 1355, 445), (1357, 454, 1340, 1513), (438, 1357, 1513, 1310), (1310, 1513, 1353, 437), (1355, 461, 1347, 1514), (445, 1355, 1514, 1317), (1317, 1514, 1356, 444), (1353, 453, 1339, 1515), (437, 1353, 1515, 1309), (1309, 1515, 1354, 436), (1326, 440, 1312, 1516), (425, 1326, 1516, 1283), (1283, 1516, 1337, 424), (1324, 447, 1319, 1517), (432, 1324, 1517, 1290), (1290, 1517, 1336, 431), (1337, 439, 1311, 1518), (424, 1337, 1518, 1282), (1282, 1518, 1335, 423), (1336, 446, 1318, 1519), (431, 1336, 1519, 1289), (1289, 1519, 1334, 430), (1335, 438, 1310, 1520), (423, 1335, 1520, 1281), (1281, 1520, 1333, 422), (1334, 445, 1317, 1521), (430, 1334, 1521, 1288), (1288, 1521, 1332, 429), (1333, 437, 1309, 1522), (422, 1333, 1522, 1280), (1280, 1522, 1331, 421), (1332, 444, 1316, 1523), (429, 1332, 1523, 1287), (1287, 1523, 1330, 428), (1455, 450, 1329), (1455, 1329, 1453), (1453, 1329, 435), (1331, 436, 1454), (1331, 1454, 1452), (1452, 1454, 451), (1330, 443, 1315, 1524), (428, 1330, 1524, 1286), (1286, 1524, 1328, 427), (1329, 450, 1322, 1525), (435, 1329, 1525, 1293), (1293, 1525, 1327, 434), (1328, 442, 1314, 1526), (427, 1328, 1526, 1285), (1285, 1526, 1325, 426), (1327, 449, 1321, 1527), (434, 1327, 1527, 1292), (1292, 1527, 1323, 433), (1325, 441, 1313, 1528), (426, 1325, 1528, 1284), (1284, 1528, 1326, 425), (1323, 448, 1320, 1529), (433, 1323, 1529, 1291), (1291, 1529, 1324, 432), (1298, 421, 1452), (1298, 1452, 1450), (1450, 1452, 451), (1296, 428, 1286, 1530), (413, 1296, 1530, 1257), (1257, 1530, 1308, 412), (1294, 435, 1293, 1531), (420, 1294, 1531, 1264), (1264, 1531, 1307, 419), (1308, 427, 1285, 1532), (412, 1308, 1532, 1256), (1256, 1532, 1306, 411), (1307, 434, 1292, 1533), (419, 1307, 1533, 1263), (1263, 1533, 1305, 418), (1306, 426, 1284, 1534), (411, 1306, 1534, 1255), (1255, 1534, 1304, 410), (1305, 433, 1291, 1535), (418, 1305, 1535, 1262), (1262, 1535, 1303, 417), (1304, 425, 1283, 1536), (410, 1304, 1536, 1254), (1254, 1536, 1302, 409), (1303, 432, 1290, 1537), (417, 1303, 1537, 1261), (1261, 1537, 1301, 416), (1302, 424, 1282, 1538), (409, 1302, 1538, 1253), (1253, 1538, 1300, 408), (1301, 431, 1289, 1539), (416, 1301, 1539, 1260), (1260, 1539, 1299, 415), (1300, 423, 1281, 1540), (408, 1300, 1540, 1252), (1252, 1540, 1297, 407), (1299, 430, 1288, 1541), (415, 1299, 1541, 1259), (1259, 1541, 1295, 414), (1297, 422, 1280, 1542), (407, 1297, 1542, 1251), (1251, 1542, 1298, 406), (1295, 429, 1287, 1543), (414, 1295, 1543, 1258), (1258, 1543, 1296, 413), (1453, 435, 1294), (1453, 1294, 1451), (1451, 1294, 420), (1268, 409, 1253, 1544), (394, 1268, 1544, 1224), (1224, 1544, 1279, 393), (1266, 416, 1260, 1545), (401, 1266, 1545, 1231), (1231, 1545, 1278, 400), (1279, 408, 1252, 1546), (393, 1279, 1546, 1223), (1223, 1546, 1277, 392), (1278, 415, 1259, 1547), (400, 1278, 1547, 1230), (1230, 1547, 1276, 399), (1277, 407, 1251, 1548), (392, 1277, 1548, 1222), (1222, 1548, 1275, 391), (1276, 414, 1258, 1549), (399, 1276, 1549, 1229), (1229, 1549, 1274, 398), (1451, 420, 1273), (1451, 1273, 1449), (1449, 1273, 405), (1275, 406, 1450), (1275, 1450, 1448), (1448, 1450, 451), (1274, 413, 1257, 1550), (398, 1274, 1550, 1228), (1228, 1550, 1272, 397), (1273, 420, 1264, 1551), (405, 1273, 1551, 1235), (1235, 1551, 1271, 404), (1272, 412, 1256, 1552), (397, 1272, 1552, 1227), (1227, 1552, 1270, 396), (1271, 419, 1263, 1553), (404, 1271, 1553, 1234), (1234, 1553, 1269, 403), (1270, 411, 1255, 1554), (396, 1270, 1554, 1226), (1226, 1554, 1267, 395), (1269, 418, 1262, 1555), (403, 1269, 1555, 1233), (1233, 1555, 1265, 402), (1267, 410, 1254, 1556), (395, 1267, 1556, 1225), (1225, 1556, 1268, 394), (1265, 417, 1261, 1557), (402, 1265, 1557, 1232), (1232, 1557, 1266, 401), (1239, 405, 1235, 1558), (390, 1239, 1558, 1206), (1206, 1558, 1250, 389), (1237, 397, 1227, 1559), (382, 1237, 1559, 1198), (1198, 1559, 1249, 381), (1250, 404, 1234, 1560), (389, 1250, 1560, 1205), (1205, 1560, 1248, 388), (1249, 396, 1226, 1561), (381, 1249, 1561, 1197), (1197, 1561, 1247, 380), (1248, 403, 1233, 1562), (388, 1248, 1562, 1204), (1204, 1562, 1246, 387), (1247, 395, 1225, 1563), (380, 1247, 1563, 1196), (1196, 1563, 1245, 379), (1246, 402, 1232, 1564), (387, 1246, 1564, 1203), (1203, 1564, 1244, 386), (1245, 394, 1224, 1565), (379, 1245, 1565, 1195), (1195, 1565, 1243, 378), (1244, 401, 1231, 1566), (386, 1244, 1566, 1202), (1202, 1566, 1242, 385), (1243, 393, 1223, 1567), (378, 1243, 1567, 1194), (1194, 1567, 1241, 377), (1242, 400, 1230, 1568), (385, 1242, 1568, 1201), (1201, 1568, 1240, 384), (1241, 392, 1222, 1569), (377, 1241, 1569, 1193), (1193, 1569, 1238, 376), (1240, 399, 1229, 1570), (384, 1240, 1570, 1200), (1200, 1570, 1236, 383), (1449, 405, 1239), (1449, 1239, 1447), (1447, 1239, 390), (1238, 391, 1448), (1238, 1448, 1446), (1446, 1448, 451), (1236, 398, 1228, 1571), (383, 1236, 1571, 1199), (1199, 1571, 1237, 382), (1210, 386, 1202, 1572), (371, 1210, 1572, 1173), (1173, 1572, 1221, 370), (1208, 378, 1194, 1573), (363, 1208, 1573, 1165), (1165, 1573, 1220, 362), (1221, 385, 1201, 1574), (370, 1221, 1574, 1172), (1172, 1574, 1219, 369), (1220, 377, 1193, 1575), (362, 1220, 1575, 1164), (1164, 1575, 1218, 361), (1219, 384, 1200, 1576), (369, 1219, 1576, 1171), (1171, 1576, 1217, 368), (1447, 390, 1216), (1447, 1216, 1445), (1445, 1216, 375), (1218, 376, 1446), (1218, 1446, 1444), (1444, 1446, 451), (1217, 383, 1199, 1577), (368, 1217, 1577, 1170), (1170, 1577, 1215, 367), (1216, 390, 1206, 1578), (375, 1216, 1578, 1177), (1177, 1578, 1214, 374), (1215, 382, 1198, 1579), (367, 1215, 1579, 1169), (1169, 1579, 1213, 366), (1214, 389, 1205, 1580), (374, 1214, 1580, 1176), (1176, 1580, 1212, 373), (1213, 381, 1197, 1581), (366, 1213, 1581, 1168), (1168, 1581, 1211, 365), (1212, 388, 1204, 1582), (373, 1212, 1582, 1175), (1175, 1582, 1209, 372), (1211, 380, 1196, 1583), (365, 1211, 1583, 1167), (1167, 1583, 1207, 364), (1209, 387, 1203, 1584), (372, 1209, 1584, 1174), (1174, 1584, 1210, 371), (1207, 379, 1195, 1585), (364, 1207, 1585, 1166), (1166, 1585, 1208, 363), (1181, 367, 1169, 1586), (352, 1181, 1586, 1140), (1140, 1586, 1192, 351), (1179, 374, 1176, 1587), (359, 1179, 1587, 1147), (1147, 1587, 1191, 358), (1192, 366, 1168, 1588), (351, 1192, 1588, 1139), (1139, 1588, 1190, 350), (1191, 373, 1175, 1589), (358, 1191, 1589, 1146), (1146, 1589, 1189, 357), (1190, 365, 1167, 1590), (350, 1190, 1590, 1138), (1138, 1590, 1188, 349), (1189, 372, 1174, 1591), (357, 1189, 1591, 1145), (1145, 1591, 1187, 356), (1188, 364, 1166, 1592), (349, 1188, 1592, 1137), (1137, 1592, 1186, 348), (1187, 371, 1173, 1593), (356, 1187, 1593, 1144), (1144, 1593, 1185, 355), (1186, 363, 1165, 1594), (348, 1186, 1594, 1136), (1136, 1594, 1184, 347), (1185, 370, 1172, 1595), (355, 1185, 1595, 1143), (1143, 1595, 1183, 354), (1184, 362, 1164, 1596), (347, 1184, 1596, 1135), (1135, 1596, 1182, 346), (1183, 369, 1171, 1597), (354, 1183, 1597, 1142), (1142, 1597, 1180, 353), (1445, 375, 1178), (1445, 1178, 1443), (1443, 1178, 360), (1182, 361, 1444), (1182, 1444, 1442), (1442, 1444, 451), (1180, 368, 1170, 1598), (353, 1180, 1598, 1141), (1141, 1598, 1181, 352), (1178, 375, 1177, 1599), (360, 1178, 1599, 1148), (1148, 1599, 1179, 359), (1152, 348, 1136, 1600), (333, 1152, 1600, 1107), (1107, 1600, 1163, 332), (1150, 355, 1143, 1601), (340, 1150, 1601, 1114), (1114, 1601, 1162, 339), (1163, 347, 1135, 1602), (332, 1163, 1602, 1106), (1106, 1602, 1161, 331), (1162, 354, 1142, 1603), (339, 1162, 1603, 1113), (1113, 1603, 1160, 338), (1443, 360, 1159), (1443, 1159, 1441), (1441, 1159, 345), (1161, 346, 1442), (1161, 1442, 1440), (1440, 1442, 451), (1160, 353, 1141, 1604), (338, 1160, 1604, 1112), (1112, 1604, 1158, 337), (1159, 360, 1148, 1605), (345, 1159, 1605, 1119), (1119, 1605, 1157, 344), (1158, 352, 1140, 1606), (337, 1158, 1606, 1111), (1111, 1606, 1156, 336), (1157, 359, 1147, 1607), (344, 1157, 1607, 1118), (1118, 1607, 1155, 343), (1156, 351, 1139, 1608), (336, 1156, 1608, 1110), (1110, 1608, 1154, 335), (1155, 358, 1146, 1609), (343, 1155, 1609, 1117), (1117, 1609, 1153, 342), (1154, 350, 1138, 1610), (335, 1154, 1610, 1109), (1109, 1610, 1151, 334), (1153, 357, 1145, 1611), (342, 1153, 1611, 1116), (1116, 1611, 1149, 341), (1151, 349, 1137, 1612), (334, 1151, 1612, 1108), (1108, 1612, 1152, 333), (1149, 356, 1144, 1613), (341, 1149, 1613, 1115), (1115, 1613, 1150, 340), (1123, 344, 1118, 1614), (328, 1123, 1614, 1088), (1088, 1614, 1134, 327), (1121, 336, 1110, 1615), (320, 1121, 1615, 1080), (1080, 1615, 1133, 319), (1134, 343, 1117, 1616), (327, 1134, 1616, 1087), (1087, 1616, 1132, 326), (1133, 335, 1109, 1617), (319, 1133, 1617, 1079), (1079, 1617, 1131, 318), (1132, 342, 1116, 1618), (326, 1132, 1618, 1086), (1086, 1618, 1130, 325), (1131, 334, 1108, 1619), (318, 1131, 1619, 1078), (1078, 1619, 1129, 317), (1130, 341, 1115, 1620), (325, 1130, 1620, 1085), (1085, 1620, 1128, 324), (1129, 333, 1107, 1621), (317, 1129, 1621, 1077), (1077, 1621, 1127, 316), (1128, 340, 1114, 1622), (324, 1128, 1622, 1084), (1084, 1622, 1126, 323), (1127, 332, 1106, 1623), (316, 1127, 1623, 1076), (1076, 1623, 1125, 315), (1126, 339, 1113, 1624), (323, 1126, 1624, 1083), (1083, 1624, 1124, 322), (1441, 345, 1122), (1441, 1122, 1090), (1090, 1122, 329), (1125, 331, 1440), (1125, 1440, 1439), (1439, 1440, 451), (1124, 338, 1112, 1625), (322, 1124, 1625, 1082), (1082, 1625, 1120, 321), (1122, 345, 1119, 1626), (329, 1122, 1626, 1089), (1089, 1626, 1123, 328), (1120, 337, 1111, 1627), (321, 1120, 1627, 1081), (1081, 1627, 1121, 320), (1094, 324, 1084, 1628), (309, 1094, 1628, 1055), (1055, 1628, 1105, 308), (1092, 316, 1076, 1629), (301, 1092, 1629, 1047), (1047, 1629, 1104, 300), (1105, 323, 1083, 1630), (308, 1105, 1630, 1054), (1054, 1630, 1103, 307), (1090, 329, 1102), (1090, 1102, 1438), (1438, 1102, 314), (1104, 315, 1439), (1104, 1439, 1437), (1437, 1439, 451), (1103, 322, 1082, 1631), (307, 1103, 1631, 1053), (1053, 1631, 1101, 306), (1102, 329, 1089, 1632), (314, 1102, 1632, 1060), (1060, 1632, 1100, 313), (1101, 321, 1081, 1633), (306, 1101, 1633, 1052), (1052, 1633, 1099, 305), (1100, 328, 1088, 1634), (313, 1100, 1634, 1059), (1059, 1634, 1098, 312), (1099, 320, 1080, 1635), (305, 1099, 1635, 1051), (1051, 1635, 1097, 304), (1098, 327, 1087, 1636), (312, 1098, 1636, 1058), (1058, 1636, 1096, 311), (1097, 319, 1079, 1637), (304, 1097, 1637, 1050), (1050, 1637, 1095, 303), (1096, 326, 1086, 1638), (311, 1096, 1638, 1057), (1057, 1638, 1093, 310), (1095, 318, 1078, 1639), (303, 1095, 1639, 1049), (1049, 1639, 1091, 302), (1093, 325, 1085, 1640), (310, 1093, 1640, 1056), (1056, 1640, 1094, 309), (1091, 317, 1077, 1641), (302, 1091, 1641, 1048), (1048, 1641, 1092, 301), (1064, 305, 1051, 1642), (290, 1064, 1642, 1022), (1022, 1642, 1075, 289), (1062, 312, 1058, 1643), (297, 1062, 1643, 1029), (1029, 1643, 1074, 296), (1075, 304, 1050, 1644), (289, 1075, 1644, 1021), (1021, 1644, 1073, 288), (1074, 311, 1057, 1645), (296, 1074, 1645, 1028), (1028, 1645, 1072, 295), (1073, 303, 1049, 1646), (288, 1073, 1646, 1020), (1020, 1646, 1071, 287), (1072, 310, 1056, 1647), (295, 1072, 1647, 1027), (1027, 1647, 1070, 294), (1071, 302, 1048, 1648), (287, 1071, 1648, 1019), (1019, 1648, 1069, 286), (1070, 309, 1055, 1649), (294, 1070, 1649, 1026), (1026, 1649, 1068, 293), (1069, 301, 1047, 1650), (286, 1069, 1650, 1018), (1018, 1650, 1067, 285), (1068, 308, 1054, 1651), (293, 1068, 1651, 1025), (1025, 1651, 1066, 292), (1438, 314, 1065), (1438, 1065, 1436), (1436, 1065, 299), (1067, 300, 1437), (1067, 1437, 1435), (1435, 1437, 451), (1066, 307, 1053, 1652), (292, 1066, 1652, 1024), (1024, 1652, 1063, 291), (1065, 314, 1060, 1653), (299, 1065, 1653, 1031), (1031, 1653, 1061, 298), (1063, 306, 1052, 1654), (291, 1063, 1654, 1023), (1023, 1654, 1064, 290), (1061, 313, 1059, 1655), (298, 1061, 1655, 1030), (1030, 1655, 1062, 297), (1035, 286, 1018, 1656), (271, 1035, 1656, 989), (989, 1656, 1046, 270), (1033, 293, 1025, 1657), (278, 1033, 1657, 996), (996, 1657, 1045, 277), (1436, 299, 1044), (1436, 1044, 1434), (1434, 1044, 284), (1046, 285, 1435), (1046, 1435, 1433), (1433, 1435, 451), (1045, 292, 1024, 1658), (277, 1045, 1658, 995), (995, 1658, 1043, 276), (1044, 299, 1031, 1659), (284, 1044, 1659, 1002), (1002, 1659, 1042, 283), (1043, 291, 1023, 1660), (276, 1043, 1660, 994), (994, 1660, 1041, 275), (1042, 298, 1030, 1661), (283, 1042, 1661, 1001), (1001, 1661, 1040, 282), (1041, 290, 1022, 1662), (275, 1041, 1662, 993), (993, 1662, 1039, 274), (1040, 297, 1029, 1663), (282, 1040, 1663, 1000), (1000, 1663, 1038, 281), (1039, 289, 1021, 1664), (274, 1039, 1664, 992), (992, 1664, 1037, 273), (1038, 296, 1028, 1665), (281, 1038, 1665, 999), (999, 1665, 1036, 280), (1037, 288, 1020, 1666), (273, 1037, 1666, 991), (991, 1666, 1034, 272), (1036, 295, 1027, 1667), (280, 1036, 1667, 998), (998, 1667, 1032, 279), (1034, 287, 1019, 1668), (272, 1034, 1668, 990), (990, 1668, 1035, 271), (1032, 294, 1026, 1669), (279, 1032, 1669, 997), (997, 1669, 1033, 278), (1006, 274, 992, 1670), (259, 1006, 1670, 963), (963, 1670, 1017, 258), (1004, 281, 999, 1671), (266, 1004, 1671, 970), (970, 1671, 1016, 265), (1017, 273, 991, 1672), (258, 1017, 1672, 962), (962, 1672, 1015, 257), (1016, 280, 998, 1673), (265, 1016, 1673, 969), (969, 1673, 1014, 264), (1015, 272, 990, 1674), (257, 1015, 1674, 961), (961, 1674, 1013, 256), (1014, 279, 997, 1675), (264, 1014, 1675, 968), (968, 1675, 1012, 263), (1013, 271, 989, 1676), (256, 1013, 1676, 960), (960, 1676, 1011, 255), (1012, 278, 996, 1677), (263, 1012, 1677, 967), (967, 1677, 1010, 262), (1434, 284, 1009), (1434, 1009, 1432), (1432, 1009, 269), (1011, 270, 1433), (1011, 1433, 1431), (1431, 1433, 451), (1010, 277, 995, 1678), (262, 1010, 1678, 966), (966, 1678, 1008, 261), (1009, 284, 1002, 1679), (269, 1009, 1679, 973), (973, 1679, 1007, 268), (1008, 276, 994, 1680), (261, 1008, 1680, 965), (965, 1680, 1005, 260), (1007, 283, 1001, 1681), (268, 1007, 1681, 972), (972, 1681, 1003, 267), (1005, 275, 993, 1682), (260, 1005, 1682, 964), (964, 1682, 1006, 259), (1003, 282, 1000, 1683), (267, 1003, 1683, 971), (971, 1683, 1004, 266), (1432, 269, 988), (1432, 988, 1430), (1430, 988, 254), (977, 255, 1431), (977, 1431, 1429), (1429, 1431, 451), (975, 262, 966, 1684), (247, 975, 1684, 937), (937, 1684, 987, 246), (988, 269, 973, 1685), (254, 988, 1685, 944), (944, 1685, 986, 253), (987, 261, 965, 1686), (246, 987, 1686, 936), (936, 1686, 985, 245), (986, 268, 972, 1687), (253, 986, 1687, 943), (943, 1687, 984, 252), (985, 260, 964, 1688), (245, 985, 1688, 935), (935, 1688, 983, 244), (984, 267, 971, 1689), (252, 984, 1689, 942), (942, 1689, 982, 251), (983, 259, 963, 1690), (244, 983, 1690, 934), (934, 1690, 981, 243), (982, 266, 970, 1691), (251, 982, 1691, 941), (941, 1691, 980, 250), (981, 258, 962, 1692), (243, 981, 1692, 933), (933, 1692, 979, 242), (980, 265, 969, 1693), (250, 980, 1693, 940), (940, 1693, 978, 249), (979, 257, 961, 1694), (242, 979, 1694, 932), (932, 1694, 976, 241), (978, 264, 968, 1695), (249, 978, 1695, 939), (939, 1695, 974, 248), (976, 256, 960, 1696), (241, 976, 1696, 931), (931, 1696, 977, 240), (974, 263, 967, 1697), (248, 974, 1697, 938), (938, 1697, 975, 247), (948, 251, 941, 1698), (236, 948, 1698, 912), (912, 1698, 959, 235), (946, 243, 933, 1699), (228, 946, 1699, 904), (904, 1699, 958, 227), (959, 250, 940, 1700), (235, 959, 1700, 911), (911, 1700, 957, 234), (958, 242, 932, 1701), (227, 958, 1701, 903), (903, 1701, 956, 226), (957, 249, 939, 1702), (234, 957, 1702, 910), (910, 1702, 955, 233), (956, 241, 931, 1703), (226, 956, 1703, 902), (902, 1703, 954, 225), (955, 248, 938, 1704), (233, 955, 1704, 909), (909, 1704, 953, 232), (1430, 254, 952), (1430, 952, 1428), (1428, 952, 239), (954, 240, 1429), (954, 1429, 1427), (1427, 1429, 451), (953, 247, 937, 1705), (232, 953, 1705, 908), (908, 1705, 951, 231), (952, 254, 944, 1706), (239, 952, 1706, 915), (915, 1706, 950, 238), (951, 246, 936, 1707), (231, 951, 1707, 907), (907, 1707, 949, 230), (950, 253, 943, 1708), (238, 950, 1708, 914), (914, 1708, 947, 237), (949, 245, 935, 1709), (230, 949, 1709, 906), (906, 1709, 945, 229), (947, 252, 942, 1710), (237, 947, 1710, 913), (913, 1710, 948, 236), (945, 244, 934, 1711), (229, 945, 1711, 905), (905, 1711, 946, 228), (919, 232, 908, 1712), (217, 919, 1712, 879), (879, 1712, 930, 216), (917, 239, 915, 1713), (224, 917, 1713, 886), (886, 1713, 929, 223), (930, 231, 907, 1714), (216, 930, 1714, 878), (878, 1714, 928, 215), (929, 238, 914, 1715), (223, 929, 1715, 885), (885, 1715, 927, 222), (928, 230, 906, 1716), (215, 928, 1716, 877), (877, 1716, 926, 214), (927, 237, 913, 1717), (222, 927, 1717, 884), (884, 1717, 925, 221), (926, 229, 905, 1718), (214, 926, 1718, 876), (876, 1718, 924, 213), (925, 236, 912, 1719), (221, 925, 1719, 883), (883, 1719, 923, 220), (924, 228, 904, 1720), (213, 924, 1720, 875), (875, 1720, 922, 212), (923, 235, 911, 1721), (220, 923, 1721, 882), (882, 1721, 921, 219), (922, 227, 903, 1722), (212, 922, 1722, 874), (874, 1722, 920, 211), (921, 234, 910, 1723), (219, 921, 1723, 881), (881, 1723, 918, 218), (920, 226, 902, 1724), (211, 920, 1724, 873), (873, 1724, 916, 210), (918, 233, 909, 1725), (218, 918, 1725, 880), (880, 1725, 919, 217), (1428, 239, 917), (1428, 917, 1426), (1426, 917, 224), (916, 225, 1427), (916, 1427, 1425), (1425, 1427, 451), (890, 213, 875, 1726), (198, 890, 1726, 846), (846, 1726, 901, 197), (888, 220, 882, 1727), (205, 888, 1727, 853), (853, 1727, 900, 204), (901, 212, 874, 1728), (197, 901, 1728, 845), (845, 1728, 899, 196), (900, 219, 881, 1729), (204, 900, 1729, 852), (852, 1729, 898, 203), (899, 211, 873, 1730), (196, 899, 1730, 844), (844, 1730, 897, 195), (898, 218, 880, 1731), (203, 898, 1731, 851), (851, 1731, 896, 202), (1426, 224, 895), (1426, 895, 1424), (1424, 895, 209), (897, 210, 1425), (897, 1425, 1423), (1423, 1425, 451), (896, 217, 879, 1732), (202, 896, 1732, 850), (850, 1732, 894, 201), (895, 224, 886, 1733), (209, 895, 1733, 857), (857, 1733, 893, 208), (894, 216, 878, 1734), (201, 894, 1734, 849), (849, 1734, 892, 200), (893, 223, 885, 1735), (208, 893, 1735, 856), (856, 1735, 891, 207), (892, 215, 877, 1736), (200, 892, 1736, 848), (848, 1736, 889, 199), (891, 222, 884, 1737), (207, 891, 1737, 855), (855, 1737, 887, 206), (889, 214, 876, 1738), (199, 889, 1738, 847), (847, 1738, 890, 198), (887, 221, 883, 1739), (206, 887, 1739, 854), (854, 1739, 888, 205), (861, 209, 857, 1740), (194, 861, 1740, 828), (828, 1740, 872, 193), (859, 201, 849, 1741), (186, 859, 1741, 820), (820, 1741, 871, 185), (872, 208, 856, 1742), (193, 872, 1742, 827), (827, 1742, 870, 192), (871, 200, 848, 1743), (185, 871, 1743, 819), (819, 1743, 869, 184), (870, 207, 855, 1744), (192, 870, 1744, 826), (826, 1744, 868, 191), (869, 199, 847, 1745), (184, 869, 1745, 818), (818, 1745, 867, 183), (868, 206, 854, 1746), (191, 868, 1746, 825), (825, 1746, 866, 190), (867, 198, 846, 1747), (183, 867, 1747, 817), (817, 1747, 865, 182), (866, 205, 853, 1748), (190, 866, 1748, 824), (824, 1748, 864, 189), (865, 197, 845, 1749), (182, 865, 1749, 816), (816, 1749, 863, 181), (864, 204, 852, 1750), (189, 864, 1750, 823), (823, 1750, 862, 188), (863, 196, 844, 1751), (181, 863, 1751, 815), (815, 1751, 860, 180), (862, 203, 851, 1752), (188, 862, 1752, 822), (822, 1752, 858, 187), (1424, 209, 861), (1424, 861, 1422), (1422, 861, 194), (860, 195, 1423), (860, 1423, 1421), (1421, 1423, 451), (858, 202, 850, 1753), (187, 858, 1753, 821), (821, 1753, 859, 186), (832, 190, 824, 1754), (175, 832, 1754, 795), (795, 1754, 843, 174), (830, 182, 816, 1755), (167, 830, 1755, 787), (787, 1755, 842, 166), (843, 189, 823, 1756), (174, 843, 1756, 794), (794, 1756, 841, 173), (842, 181, 815, 1757), (166, 842, 1757, 786), (786, 1757, 840, 165), (841, 188, 822, 1758), (173, 841, 1758, 793), (793, 1758, 839, 172), (1422, 194, 838), (1422, 838, 1420), (1420, 838, 179), (840, 180, 1421), (840, 1421, 1419), (1419, 1421, 451), (839, 187, 821, 1759), (172, 839, 1759, 792), (792, 1759, 837, 171), (838, 194, 828, 1760), (179, 838, 1760, 799), (799, 1760, 836, 178), (837, 186, 820, 1761), (171, 837, 1761, 791), (791, 1761, 835, 170), (836, 193, 827, 1762), (178, 836, 1762, 798), (798, 1762, 834, 177), (835, 185, 819, 1763), (170, 835, 1763, 790), (790, 1763, 833, 169), (834, 192, 826, 1764), (177, 834, 1764, 797), (797, 1764, 831, 176), (833, 184, 818, 1765), (169, 833, 1765, 789), (789, 1765, 829, 168), (831, 191, 825, 1766), (176, 831, 1766, 796), (796, 1766, 832, 175), (829, 183, 817, 1767), (168, 829, 1767, 788), (788, 1767, 830, 167), (803, 171, 791, 1768), (156, 803, 1768, 762), (762, 1768, 814, 155), (801, 178, 798, 1769), (163, 801, 1769, 769), (769, 1769, 813, 162), (814, 170, 790, 1770), (155, 814, 1770, 761), (761, 1770, 812, 154), (813, 177, 797, 1771), (162, 813, 1771, 768), (768, 1771, 811, 161), (812, 169, 789, 1772), (154, 812, 1772, 760), (760, 1772, 810, 153), (811, 176, 796, 1773), (161, 811, 1773, 767), (767, 1773, 809, 160), (810, 168, 788, 1774), (153, 810, 1774, 759), (759, 1774, 808, 152), (809, 175, 795, 1775), (160, 809, 1775, 766), (766, 1775, 807, 159), (808, 167, 787, 1776), (152, 808, 1776, 758), (758, 1776, 806, 151), (807, 174, 794, 1777), (159, 807, 1777, 765), (765, 1777, 805, 158), (806, 166, 786, 1778), (151, 806, 1778, 757), (757, 1778, 804, 150), (805, 173, 793, 1779), (158, 805, 1779, 764), (764, 1779, 802, 157), (1420, 179, 800), (1420, 800, 1418), (1418, 800, 164), (804, 165, 1419), (804, 1419, 1417), (1417, 1419, 451), (802, 172, 792, 1780), (157, 802, 1780, 763), (763, 1780, 803, 156), (800, 179, 799, 1781), (164, 800, 1781, 770), (770, 1781, 801, 163), (774, 152, 758, 1782), (137, 774, 1782, 729), (729, 1782, 785, 136), (772, 159, 765, 1783), (144, 772, 1783, 736), (736, 1783, 784, 143), (785, 151, 757, 1784), (136, 785, 1784, 728), (728, 1784, 783, 135), (784, 158, 764, 1785), (143, 784, 1785, 735), (735, 1785, 782, 142), (1418, 164, 781), (1418, 781, 1416), (1416, 781, 149), (783, 150, 1417), (783, 1417, 1415), (1415, 1417, 451), (782, 157, 763, 1786), (142, 782, 1786, 734), (734, 1786, 780, 141), (781, 164, 770, 1787), (149, 781, 1787, 741), (741, 1787, 779, 148), (780, 156, 762, 1788), (141, 780, 1788, 733), (733, 1788, 778, 140), (779, 163, 769, 1789), (148, 779, 1789, 740), (740, 1789, 777, 147), (778, 155, 761, 1790), (140, 778, 1790, 732), (732, 1790, 776, 139), (777, 162, 768, 1791), (147, 777, 1791, 739), (739, 1791, 775, 146), (776, 154, 760, 1792), (139, 776, 1792, 731), (731, 1792, 773, 138), (775, 161, 767, 1793), (146, 775, 1793, 738), (738, 1793, 771, 145), (773, 153, 759, 1794), (138, 773, 1794, 730), (730, 1794, 774, 137), (771, 160, 766, 1795), (145, 771, 1795, 737), (737, 1795, 772, 144), (745, 140, 732, 1796), (125, 745, 1796, 703), (703, 1796, 756, 124), (743, 147, 739, 1797), (132, 743, 1797, 710), (710, 1797, 755, 131), (756, 139, 731, 1798), (124, 756, 1798, 702), (702, 1798, 754, 123), (755, 146, 738, 1799), (131, 755, 1799, 709), (709, 1799, 753, 130), (754, 138, 730, 1800), (123, 754, 1800, 701), (701, 1800, 752, 122), (753, 145, 737, 1801), (130, 753, 1801, 708), (708, 1801, 751, 129), (752, 137, 729, 1802), (122, 752, 1802, 700), (700, 1802, 750, 121), (751, 144, 736, 1803), (129, 751, 1803, 707), (707, 1803, 749, 128), (750, 136, 728, 1804), (121, 750, 1804, 699), (699, 1804, 748, 120), (749, 143, 735, 1805), (128, 749, 1805, 706), (706, 1805, 747, 127), (1416, 149, 746), (1416, 746, 1414), (1414, 746, 134), (748, 135, 1415), (748, 1415, 1413), (1413, 1415, 451), (747, 142, 734, 1806), (127, 747, 1806, 705), (705, 1806, 744, 126), (746, 149, 741, 1807), (134, 746, 1807, 712), (712, 1807, 742, 133), (744, 141, 733, 1808), (126, 744, 1808, 704), (704, 1808, 745, 125), (742, 148, 740, 1809), (133, 742, 1809, 711), (711, 1809, 743, 132), (716, 121, 699, 1810), (106, 716, 1810, 670), (670, 1810, 727, 105), (714, 128, 706, 1811), (113, 714, 1811, 677), (677, 1811, 726, 112), (1414, 134, 725), (1414, 725, 1412), (1412, 725, 119), (727, 120, 1413), (727, 1413, 1411), (1411, 1413, 451), (726, 127, 705, 1812), (112, 726, 1812, 676), (676, 1812, 724, 111), (725, 134, 712, 1813), (119, 725, 1813, 683), (683, 1813, 723, 118), (724, 126, 704, 1814), (111, 724, 1814, 675), (675, 1814, 722, 110), (723, 133, 711, 1815), (118, 723, 1815, 682), (682, 1815, 721, 117), (722, 125, 703, 1816), (110, 722, 1816, 674), (674, 1816, 720, 109), (721, 132, 710, 1817), (117, 721, 1817, 681), (681, 1817, 719, 116), (720, 124, 702, 1818), (109, 720, 1818, 673), (673, 1818, 718, 108), (719, 131, 709, 1819), (116, 719, 1819, 680), (680, 1819, 717, 115), (718, 123, 701, 1820), (108, 718, 1820, 672), (672, 1820, 715, 107), (717, 130, 708, 1821), (115, 717, 1821, 679), (679, 1821, 713, 114), (715, 122, 700, 1822), (107, 715, 1822, 671), (671, 1822, 716, 106), (713, 129, 707, 1823), (114, 713, 1823, 678), (678, 1823, 714, 113), (687, 117, 681, 1824), (102, 687, 1824, 652), (652, 1824, 698, 101), (685, 109, 673, 1825), (94, 685, 1825, 644), (644, 1825, 697, 93), (698, 116, 680, 1826), (101, 698, 1826, 651), (651, 1826, 696, 100), (697, 108, 672, 1827), (93, 697, 1827, 643), (643, 1827, 695, 92), (696, 115, 679, 1828), (100, 696, 1828, 650), (650, 1828, 694, 99), (695, 107, 671, 1829), (92, 695, 1829, 642), (642, 1829, 693, 91), (694, 114, 678, 1830), (99, 694, 1830, 649), (649, 1830, 692, 98), (693, 106, 670, 1831), (91, 693, 1831, 641), (641, 1831, 691, 90), (692, 113, 677, 1832), (98, 692, 1832, 648), (648, 1832, 690, 97), (1412, 119, 689), (1412, 689, 1410), (1410, 689, 104), (691, 105, 1411), (691, 1411, 1409), (1409, 1411, 451), (690, 112, 676, 1833), (97, 690, 1833, 647), (647, 1833, 688, 96), (689, 119, 683, 1834), (104, 689, 1834, 654), (654, 1834, 686, 103), (688, 111, 675, 1835), (96, 688, 1835, 646), (646, 1835, 684, 95), (686, 118, 682, 1836), (103, 686, 1836, 653), (653, 1836, 687, 102), (684, 110, 674, 1837), (95, 684, 1837, 645), (645, 1837, 685, 94), (658, 98, 648, 1838), (83, 658, 1838, 619), (619, 1838, 669, 82), (1410, 104, 668), (1410, 668, 1408), (1408, 668, 89), (656, 90, 1409), (656, 1409, 1407), (1407, 1409, 451), (669, 97, 647, 1839), (82, 669, 1839, 618), (618, 1839, 667, 81), (668, 104, 654, 1840), (89, 668, 1840, 625), (625, 1840, 666, 88), (667, 96, 646, 1841), (81, 667, 1841, 617), (617, 1841, 665, 80), (666, 103, 653, 1842), (88, 666, 1842, 624), (624, 1842, 664, 87), (665, 95, 645, 1843), (80, 665, 1843, 616), (616, 1843, 663, 79), (664, 102, 652, 1844), (87, 664, 1844, 623), (623, 1844, 662, 86), (663, 94, 644, 1845), (79, 663, 1845, 615), (615, 1845, 661, 78), (662, 101, 651, 1846), (86, 662, 1846, 622), (622, 1846, 660, 85), (661, 93, 643, 1847), (78, 661, 1847, 614), (614, 1847, 659, 77), (660, 100, 650, 1848), (85, 660, 1848, 621), (621, 1848, 657, 84), (659, 92, 642, 1849), (77, 659, 1849, 613), (613, 1849, 655, 76), (657, 99, 649, 1850), (84, 657, 1850, 620), (620, 1850, 658, 83), (655, 91, 641, 1851), (76, 655, 1851, 612), (612, 1851, 656, 75), (629, 79, 615, 1852), (64, 629, 1852, 586), (586, 1852, 640, 63), (627, 86, 622, 1853), (71, 627, 1853, 593), (593, 1853, 639, 70), (640, 78, 614, 1854), (63, 640, 1854, 585), (585, 1854, 638, 62), (639, 85, 621, 1855), (70, 639, 1855, 592), (592, 1855, 637, 69), (638, 77, 613, 1856), (62, 638, 1856, 584), (584, 1856, 636, 61), (637, 84, 620, 1857), (69, 637, 1857, 591), (591, 1857, 635, 68), (636, 76, 612, 1858), (61, 636, 1858, 583), (583, 1858, 634, 60), (635, 83, 619, 1859), (68, 635, 1859, 590), (590, 1859, 633, 67), (1408, 89, 632), (1408, 632, 1406), (1406, 632, 74), (634, 75, 1407), (634, 1407, 1405), (1405, 1407, 451), (633, 82, 618, 1860), (67, 633, 1860, 589), (589, 1860, 631, 66), (632, 89, 625, 1861), (74, 632, 1861, 596), (596, 1861, 630, 73), (631, 81, 617, 1862), (66, 631, 1862, 588), (588, 1862, 628, 65), (630, 88, 624, 1863), (73, 630, 1863, 595), (595, 1863, 626, 72), (628, 80, 616, 1864), (65, 628, 1864, 587), (587, 1864, 629, 64), (626, 87, 623, 1865), (72, 626, 1865, 594), (594, 1865, 627, 71), (1406, 74, 611), (1406, 611, 1404), (1404, 611, 59), (600, 60, 1405), (600, 1405, 1403), (1403, 1405, 451), (598, 67, 589, 1866), (52, 598, 1866, 560), (560, 1866, 610, 51), (611, 74, 596, 1867), (59, 611, 1867, 567), (567, 1867, 609, 58), (610, 66, 588, 1868), (51, 610, 1868, 559), (559, 1868, 608, 50), (609, 73, 595, 1869), (58, 609, 1869, 566), (566, 1869, 607, 57), (608, 65, 587, 1870), (50, 608, 1870, 558), (558, 1870, 606, 49), (607, 72, 594, 1871), (57, 607, 1871, 565), (565, 1871, 605, 56), (606, 64, 586, 1872), (49, 606, 1872, 557), (557, 1872, 604, 48), (605, 71, 593, 1873), (56, 605, 1873, 564), (564, 1873, 603, 55), (604, 63, 585, 1874), (48, 604, 1874, 556), (556, 1874, 602, 47), (603, 70, 592, 1875), (55, 603, 1875, 563), (563, 1875, 601, 54), (602, 62, 584, 1876), (47, 602, 1876, 555), (555, 1876, 599, 46), (601, 69, 591, 1877), (54, 601, 1877, 562), (562, 1877, 597, 53), (599, 61, 583, 1878), (46, 599, 1878, 554), (554, 1878, 600, 45), (597, 68, 590, 1879), (53, 597, 1879, 561), (561, 1879, 598, 52), (571, 56, 564, 1880), (41, 571, 1880, 535), (535, 1880, 582, 40), (569, 48, 556, 1881), (33, 569, 1881, 527), (527, 1881, 581, 32), (582, 55, 563, 1882), (40, 582, 1882, 534), (534, 1882, 580, 39), (581, 47, 555, 1883), (32, 581, 1883, 526), (526, 1883, 579, 31), (580, 54, 562, 1884), (39, 580, 1884, 533), (533, 1884, 578, 38), (579, 46, 554, 1885), (31, 579, 1885, 525), (525, 1885, 577, 30), (578, 53, 561, 1886), (38, 578, 1886, 532), (532, 1886, 576, 37), (1404, 59, 575), (1404, 575, 1402), (1402, 575, 44), (577, 45, 1403), (577, 1403, 1401), (1401, 1403, 451), (576, 52, 560, 1887), (37, 576, 1887, 531), (531, 1887, 574, 36), (575, 59, 567, 1888), (44, 575, 1888, 538), (538, 1888, 573, 43), (574, 51, 559, 1889), (36, 574, 1889, 530), (530, 1889, 572, 35), (573, 58, 566, 1890), (43, 573, 1890, 537), (537, 1890, 570, 42), (572, 50, 558, 1891), (35, 572, 1891, 529), (529, 1891, 568, 34), (570, 57, 565, 1892), (42, 570, 1892, 536), (536, 1892, 571, 41), (568, 49, 557, 1893), (34, 568, 1893, 528), (528, 1893, 569, 33), (542, 37, 531, 1894), (22, 542, 1894, 502), (502, 1894, 553, 21), (540, 44, 538, 1895), (29, 540, 1895, 509), (509, 1895, 552, 28), (553, 36, 530, 1896), (21, 553, 1896, 501), (501, 1896, 551, 20), (552, 43, 537, 1897), (28, 552, 1897, 508), (508, 1897, 550, 27), (551, 35, 529, 1898), (20, 551, 1898, 500), (500, 1898, 549, 19), (550, 42, 536, 1899), (27, 550, 1899, 507), (507, 1899, 548, 26), (549, 34, 528, 1900), (19, 549, 1900, 499), (499, 1900, 547, 18), (548, 41, 535, 1901), (26, 548, 1901, 506), (506, 1901, 546, 25), (547, 33, 527, 1902), (18, 547, 1902, 498), (498, 1902, 545, 17), (546, 40, 534, 1903), (25, 546, 1903, 505), (505, 1903, 544, 24), (545, 32, 526, 1904), (17, 545, 1904, 497), (497, 1904, 543, 16), (544, 39, 533, 1905), (24, 544, 1905, 504), (504, 1905, 541, 23), (543, 31, 525, 1906), (16, 543, 1906, 496), (496, 1906, 539, 15), (541, 38, 532, 1907), (23, 541, 1907, 503), (503, 1907, 542, 22), (1402, 44, 540), (1402, 540, 1400), (1400, 540, 29), (539, 30, 1401), (539, 1401, 1399), (1399, 1401, 451), (513, 23, 503, 1908), (8, 513, 1908, 489), (489, 1908, 524, 7), (1400, 29, 523), (1400, 523, 1398), (1398, 523, 14), (511, 15, 1399), (511, 1399, 1397), (1397, 1399, 451), (524, 22, 502, 1909), (7, 524, 1909, 488), (488, 1909, 522, 6), (523, 29, 509, 1910), (14, 523, 1910, 495), (495, 1910, 521, 13), (522, 21, 501, 1911), (6, 522, 1911, 487), (487, 1911, 520, 5), (521, 28, 508, 1912), (13, 521, 1912, 494), (494, 1912, 519, 12), (520, 20, 500, 1913), (5, 520, 1913, 486), (486, 1913, 518, 4), (519, 27, 507, 1914), (12, 519, 1914, 493), (493, 1914, 517, 11), (518, 19, 499, 1915), (4, 518, 1915, 485), (485, 1915, 516, 3), (517, 26, 506, 1916), (11, 517, 1916, 492), (492, 1916, 515, 10), (516, 18, 498, 1917), (3, 516, 1917, 484), (484, 1917, 514, 2), (515, 25, 505, 1918), (10, 515, 1918, 491), (491, 1918, 512, 9), (514, 17, 497, 1919), (2, 514, 1919, 483), (483, 1919, 510, 1), (512, 24, 504, 1920), (9, 512, 1920, 490), (490, 1920, 513, 8), (510, 16, 496, 1921), (1, 510, 1921, 482), (482, 1921, 511, 0)])
me_sphere.polygons.foreach_set('use_smooth', [True] * 2048)
me_sphere.use_remesh_preserve_volume = False
me_sphere.use_remesh_preserve_attributes = False
me_sphere.use_mirror_vertex_groups = False
me_sphere.update()

# ---- objects
ob_sphere = bpy.data.objects.new('Sphere', me_sphere)
ob_lamp = bpy.data.objects.new('Lamp', light_lamp)
ob_camera = bpy.data.objects.new('Camera', cam_camera)

# ---- transforms, parenting, visibility, modifiers, constraints
ob_sphere.location = (0.0, 0.0, 0.0)
ob_sphere.lineart.crease_threshold = 0.0
ob_lamp.location = (4.076, 1.005, 5.904)
ob_lamp.rotation_euler = (0.6503, 0.05522, 1.866)
ob_lamp.lock_rotations_4d = False
ob_lamp.empty_display_type = 'ARROWS'
ob_lamp.color = (0.0, 0.0, 0.0, 0.0)
ob_lamp.lineart.crease_threshold = 0.0
ob_camera.location = (7.481, -6.508, 5.344)
ob_camera.rotation_euler = (1.109, 0.01082, 0.8149)
ob_camera.lock_rotations_4d = False
ob_camera.empty_display_type = 'ARROWS'
ob_camera.color = (0.0, 0.0, 0.0, 0.0)
ob_camera.display_type = 'WIRE'
ob_camera.lineart.crease_threshold = 0.0

# ---- collection membership
col_collection_1.objects.link(ob_sphere)
col_collection_1.objects.link(ob_lamp)
col_collection_1.objects.link(ob_camera)

# ---- scene / render settings (as saved in the file)
scene.camera = ob_camera
scene.frame_start = 1; scene.frame_end = 250; scene.frame_set(1)
scene.render.engine = 'BLENDER_EEVEE_NEXT'
scene.render.resolution_percentage = 50
scene.render.dither_intensity = 0.0
scene.cycles.use_denoising = False
scene.cycles.samples = 128
scene.cycles.sampling_pattern = 'TABULATED_SOBOL'
scene.cycles.light_sampling_threshold = 0.0
scene.cycles.use_adaptive_sampling = False
scene.cycles.use_light_tree = False
scene.cycles.blur_glossy = 0.0
scene.cycles.sample_clamp_indirect = 0.0
scene.view_settings.view_transform = 'Standard'
bpy.context.view_layer.update()
